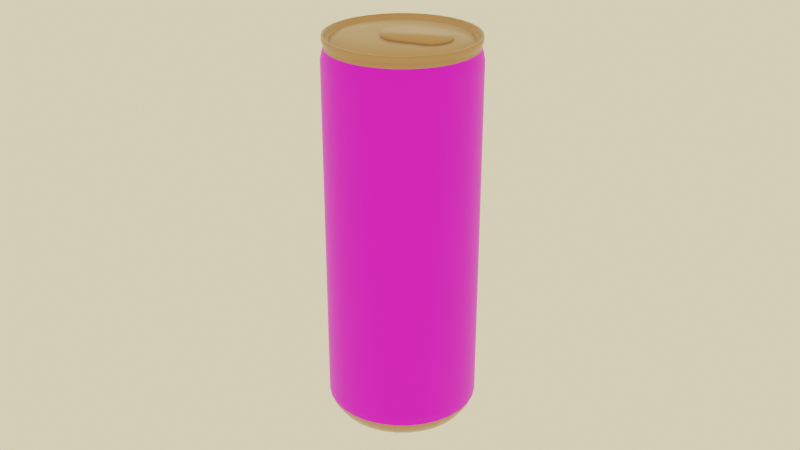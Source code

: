 # Source: costa_re_product.blend  (saved by Blender 3.4.6; exported with 4.5.12 LTS)
import bpy
from mathutils import Matrix  # noqa: F401  (used for matrix-valued properties, if any)

bpy.ops.wm.read_factory_settings(use_empty=True)
scene = bpy.context.scene
scene.name = 'Scene'

# ---- collections
col_collection = bpy.data.collections.new('Collection'); scene.collection.children.link(col_collection)

# ---- images (referenced by path relative to the original .blend; pixels are not part of the script)
import os
ASSET_DIR = os.environ.get("B2B_ASSET_DIR", "")  # directory of the original .blend (textures are referenced by path, not embedded)
HERE = os.path.dirname(os.path.abspath(__file__))  # packed textures are extracted next to this script under _unpacked/

def load_image(name, relpath, width, height, colorspace="sRGB"):
    """Load a texture the original file referenced (path relative to the .blend, or extracted next to this script)."""
    p = next((c for c in (os.path.join(HERE, relpath), os.path.join(ASSET_DIR, relpath)) if relpath and os.path.exists(c)), "")
    if p:
        img = bpy.data.images.load(p, check_existing=True)
        img.name = name
    else:  # same state as the original file: an image datablock whose file is absent (Cycles renders it pink)
        img = bpy.data.images.new(name, width, height)
        img.source = "FILE"
        img.filepath = "//" + (relpath or name)
    img.colorspace_settings.name = colorspace
    return img
img_costa_with_you_logo_on_red_684x400__1__1_1_jpg = load_image('costa-with-you-logo_on_red-684x400__1_-1-1.jpg', 'costa-with-you-logo_on_red-684x400__1_-1-1.jpg', 1024, 1024, 'sRGB')
img_waterdropletsmixedbubbled001_nrm16_1k_tif = load_image('WaterDropletsMixedBubbled001_NRM16_1K.tif', 'WaterDropletsMixedBubbled001_NRM16_1K.tif', 1024, 1024, 'sRGB')

# ---- materials (node trees are filled in below, after node groups)
mat_material_001 = bpy.data.materials.new('Material.001')
mat_material_001.diffuse_color = (0.3564, 0.227, 0.02624, 1.0)
mat_material_001.metallic = 1.0
mat_material_002 = bpy.data.materials.new('Material.002')
mat_material_002.diffuse_color = (0.3564, 0.08228, 0.1022, 1.0)
mat_material_002.metallic = 0.7668

# ---- material node trees
mat_material_001.use_nodes = True; mat_material_001.node_tree.nodes.clear()
_N = mat_material_001.node_tree.nodes; _L = mat_material_001.node_tree.links
n0 = _N.new('ShaderNodeBsdfPrincipled'); n0.name = 'Principled BSDF'; n0.location = (10, 300)
n0.distribution = 'GGX'
n0.subsurface_method = 'RANDOM_WALK_SKIN'
n0.inputs[0].default_value = (0.4819, 0.2575, 0.1267, 1.0)
n0.inputs[1].default_value = 1.0
n0.inputs[3].default_value = 1.45
n0.inputs[13].default_value = 1.0
n0.inputs[19].default_value = 0.25
n0.inputs[24].default_value = 0.2
n0.inputs[27].default_value = (0.0, 0.0, 0.0, 1.0)
n0.inputs[28].default_value = 1.0
n1 = _N.new('ShaderNodeOutputMaterial'); n1.name = 'Material Output'; n1.location = (300, 300)
_L.new(n0.outputs[0], n1.inputs[0])
n1.is_active_output = True
mat_material_002.use_nodes = True; mat_material_002.node_tree.nodes.clear()
_N = mat_material_002.node_tree.nodes; _L = mat_material_002.node_tree.links
n0 = _N.new('ShaderNodeOutputMaterial'); n0.name = 'Material Output'; n0.location = (300, 300)
n1 = _N.new('ShaderNodeTexImage'); n1.name = 'Image Texture'; n1.location = (-380, 334)
n1.image = img_costa_with_you_logo_on_red_684x400__1__1_1_jpg
n2 = _N.new('ShaderNodeBsdfPrincipled'); n2.name = 'Principled BSDF'; n2.location = (10, 300)
n2.distribution = 'GGX'
n2.subsurface_method = 'RANDOM_WALK_SKIN'
n2.inputs[1].default_value = 0.5752
n2.inputs[3].default_value = 1.45
n2.inputs[19].default_value = 0.25
n2.inputs[20].default_value = 0.579
n2.inputs[27].default_value = (0.0, 0.0, 0.0, 1.0)
n2.inputs[28].default_value = 1.0
n3 = _N.new('ShaderNodeUVMap'); n3.name = 'UV Map'; n3.location = (-1164, -22)
n3.uv_map = 'UVMap'
n4 = _N.new('ShaderNodeMapping'); n4.name = 'Mapping'; n4.location = (-941, -31)
n5 = _N.new('ShaderNodeTexImage'); n5.name = 'Image Texture.001'; n5.location = (-791, -133)
n5.image = img_waterdropletsmixedbubbled001_nrm16_1k_tif
n5.interpolation = 'Closest'
n6 = _N.new('ShaderNodeMix'); n6.name = 'Mix'; n6.location = (-260, 180)
n6.data_type = 'RGBA'
n6.inputs[0].default_value = 0.5752
n6.inputs[7].default_value = (1.0, 1.0, 1.0, 1.0)
n7 = _N.new('ShaderNodeMix'); n7.name = 'Mix.001'; n7.location = (-160, 180)
n7.data_type = 'RGBA'
n7.inputs[0].default_value = 0.5098
n7.inputs[6].default_value = (1.0, 1.0, 1.0, 1.0)
_L.new(n2.outputs[0], n0.inputs[0])
_L.new(n1.outputs[0], n2.inputs[0])
_L.new(n3.outputs[0], n4.inputs[0])
_L.new(n4.outputs[0], n5.inputs[0])
_L.new(n1.outputs[0], n6.inputs[6])
_L.new(n6.outputs[2], n7.inputs[7])
_L.new(n7.outputs[2], n2.inputs[14])
n0.is_active_output = True

# ---- world
world_world = bpy.data.worlds.new('World'); scene.world = world_world
world_world.use_nodes = True; world_world.node_tree.nodes.clear()
_N = world_world.node_tree.nodes; _L = world_world.node_tree.links
n0 = _N.new('ShaderNodeOutputWorld'); n0.name = 'World Output'; n0.location = (300, 300)
n1 = _N.new('ShaderNodeBackground'); n1.name = 'Background'; n1.location = (10, 300)
n1.inputs[0].default_value = (0.1171, 0.0992, 0.05851, 1.0)
n1.inputs[1].default_value = 10.0
_L.new(n1.outputs[0], n0.inputs[0])
n0.is_active_output = True
world_world.color = (0.05088, 0.05088, 0.05088)
world_world.use_sun_shadow = False
world_world.sun_shadow_jitter_overblur = 0.0

# ---- cameras
cam_camera = bpy.data.cameras.new('Camera')
cam_camera.clip_end = 100.0
cam_camera.ortho_scale = 7.314

# ---- meshes
me_cylinder_002 = bpy.data.meshes.new('Cylinder.002')
me_cylinder_002.from_pydata([(-1.987e-08, 1.0, -2.04), (2.645e-08, 1.0, 2.385), (0.1951, 0.9808, -2.04), (0.1951, 0.9808, 2.385), (0.3827, 0.9239, -2.04), (0.3827, 0.9239, 2.385), (0.5556, 0.8315, -2.04), (0.5556, 0.8315, 2.385), (0.7071, 0.7071, -2.04), (0.7071, 0.7071, 2.385), (0.8315, 0.5556, -2.04), (0.8315, 0.5556, 2.385), (0.9239, 0.3827, -2.04), (0.9239, 0.3827, 2.385), (0.9808, 0.1951, -2.04), (0.9808, 0.1951, 2.385), (1.0, 0.0, -2.04), (1.0, 0.0, 2.385), (0.9808, -0.1951, -2.04), (0.9808, -0.1951, 2.385), (0.9239, -0.3827, -2.04), (0.9239, -0.3827, 2.385), (0.8315, -0.5556, -2.04), (0.8315, -0.5556, 2.385), (0.7071, -0.7071, -2.04), (0.7071, -0.7071, 2.385), (0.5556, -0.8315, -2.04), (0.5556, -0.8315, 2.385), (0.3827, -0.9239, -2.04), (0.3827, -0.9239, 2.385), (0.1951, -0.9808, -2.04), (0.1951, -0.9808, 2.385), (-1.987e-08, -1.0, -2.04), (2.645e-08, -1.0, 2.385), (-0.1951, -0.9808, -2.04), (-0.1951, -0.9808, 2.385), (-0.3827, -0.9239, -2.04), (-0.3827, -0.9239, 2.385), (-0.5556, -0.8315, -2.04), (-0.5556, -0.8315, 2.385), (-0.7071, -0.7071, -2.04), (-0.7071, -0.7071, 2.385), (-0.8315, -0.5556, -2.04), (-0.8315, -0.5556, 2.385), (-0.9239, -0.3827, -2.04), (-0.9239, -0.3827, 2.385), (-0.9808, -0.1951, -2.04), (-0.9808, -0.1951, 2.385), (-1.0, 0.0, -2.04), (-1.0, 0.0, 2.385), (-0.9808, 0.1951, -2.04), (-0.9808, 0.1951, 2.385), (-0.9239, 0.3827, -2.04), (-0.9239, 0.3827, 2.385), (-0.8315, 0.5556, -2.04), (-0.8315, 0.5556, 2.385), (-0.7071, 0.7071, -2.04), (-0.7071, 0.7071, 2.385), (-0.5556, 0.8315, -2.04), (-0.5556, 0.8315, 2.385), (-0.3827, 0.9239, -2.04), (-0.3827, 0.9239, 2.385), (-0.1951, 0.9808, -2.04), (-0.1951, 0.9808, 2.385), (2.882e-08, 1.0, 2.509), (0.1951, 0.9808, 2.509), (0.3827, 0.9239, 2.509), (0.5556, 0.8315, 2.509), (0.7071, 0.7071, 2.509), (0.8315, 0.5556, 2.509), (0.9239, 0.3827, 2.509), (0.9808, 0.1951, 2.509), (1.0, 0.0, 2.509), (0.9808, -0.1951, 2.509), (0.9239, -0.3827, 2.509), (0.8315, -0.5556, 2.509), (0.7071, -0.7071, 2.509), (0.5556, -0.8315, 2.509), (0.3827, -0.9239, 2.509), (0.1951, -0.9808, 2.509), (2.882e-08, -1.0, 2.509), (-0.1951, -0.9808, 2.509), (-0.3827, -0.9239, 2.509), (-0.5556, -0.8315, 2.509), (-0.7071, -0.7071, 2.509), (-0.8315, -0.5556, 2.509), (-0.9239, -0.3827, 2.509), (-0.9808, -0.1951, 2.509), (-1.0, 0.0, 2.509), (-0.9808, 0.1951, 2.509), (-0.9239, 0.3827, 2.509), (-0.8315, 0.5556, 2.509), (-0.7071, 0.7071, 2.509), (-0.5556, 0.8315, 2.509), (-0.3827, 0.9239, 2.509), (-0.1951, 0.9808, 2.509), (3.58e-08, 0.9816, 2.594), (0.1915, 0.9628, 2.594), (0.3757, 0.9069, 2.594), (0.5454, 0.8162, 2.594), (0.6941, 0.6941, 2.594), (0.8162, 0.5454, 2.594), (0.9069, 0.3757, 2.594), (0.9628, 0.1915, 2.594), (0.9816, -3.423e-11, 2.594), (0.9628, -0.1915, 2.594), (0.9069, -0.3757, 2.594), (0.8162, -0.5454, 2.594), (0.6941, -0.6941, 2.594), (0.5454, -0.8162, 2.594), (0.3757, -0.9069, 2.594), (0.1915, -0.9628, 2.594), (3.58e-08, -0.9816, 2.594), (-0.1915, -0.9628, 2.594), (-0.3757, -0.9069, 2.594), (-0.5454, -0.8162, 2.594), (-0.6941, -0.6941, 2.594), (-0.8162, -0.5454, 2.594), (-0.9069, -0.3757, 2.594), (-0.9628, -0.1915, 2.594), (-0.9816, -3.423e-11, 2.594), (-0.9628, 0.1915, 2.594), (-0.9069, 0.3757, 2.594), (-0.8162, 0.5454, 2.594), (-0.6941, 0.6941, 2.594), (-0.5454, 0.8162, 2.594), (-0.3757, 0.9069, 2.594), (-0.1915, 0.9628, 2.594), (3.414e-08, 0.9634, 2.647), (0.1879, 0.9449, 2.647), (0.3687, 0.8901, 2.647), (0.5352, 0.801, 2.647), (0.6812, 0.6812, 2.647), (0.801, 0.5352, 2.647), (0.8901, 0.3687, 2.647), (0.9449, 0.1879, 2.647), (0.9634, -3.36e-11, 2.647), (0.9449, -0.1879, 2.647), (0.8901, -0.3687, 2.647), (0.801, -0.5352, 2.647), (0.6812, -0.6812, 2.647), (0.5352, -0.801, 2.647), (0.3687, -0.8901, 2.647), (0.1879, -0.9449, 2.647), (3.414e-08, -0.9634, 2.647), (-0.1879, -0.9449, 2.647), (-0.3687, -0.8901, 2.647), (-0.5352, -0.801, 2.647), (-0.6812, -0.6812, 2.647), (-0.801, -0.5352, 2.647), (-0.8901, -0.3687, 2.647), (-0.9449, -0.1879, 2.647), (-0.9634, -3.36e-11, 2.647), (-0.9449, 0.1879, 2.647), (-0.8901, 0.3687, 2.647), (-0.801, 0.5352, 2.647), (-0.6812, 0.6812, 2.647), (-0.5352, 0.801, 2.647), (-0.3687, 0.8901, 2.647), (-0.1879, 0.9449, 2.647), (3.39e-08, 0.9574, 2.663), (0.1868, 0.939, 2.663), (0.3664, 0.8845, 2.663), (0.5319, 0.796, 2.663), (0.677, 0.677, 2.663), (0.796, 0.5319, 2.663), (0.8845, 0.3664, 2.663), (0.939, 0.1868, 2.663), (0.9574, 7.136e-11, 2.663), (0.939, -0.1868, 2.663), (0.8845, -0.3664, 2.663), (0.796, -0.5319, 2.663), (0.677, -0.677, 2.663), (0.5319, -0.796, 2.663), (0.3664, -0.8845, 2.663), (0.1868, -0.939, 2.663), (3.39e-08, -0.9574, 2.663), (-0.1868, -0.939, 2.663), (-0.3664, -0.8845, 2.663), (-0.5319, -0.796, 2.663), (-0.677, -0.677, 2.663), (-0.796, -0.5319, 2.663), (-0.8845, -0.3664, 2.663), (-0.939, -0.1868, 2.663), (-0.9574, 7.136e-11, 2.663), (-0.939, 0.1868, 2.663), (-0.8845, 0.3664, 2.663), (-0.796, 0.5319, 2.663), (-0.677, 0.677, 2.663), (-0.5319, 0.796, 2.663), (-0.3664, 0.8845, 2.663), (-0.1868, 0.939, 2.663), (3.199e-08, 0.9574, 2.679), (0.1868, 0.939, 2.679), (0.3664, 0.8845, 2.679), (0.5319, 0.796, 2.679), (0.677, 0.677, 2.679), (0.796, 0.5319, 2.679), (0.8845, 0.3664, 2.679), (0.939, 0.1868, 2.679), (0.9574, 7.136e-11, 2.679), (0.939, -0.1868, 2.679), (0.8845, -0.3664, 2.679), (0.796, -0.5319, 2.679), (0.677, -0.677, 2.679), (0.5319, -0.796, 2.679), (0.3664, -0.8845, 2.679), (0.1868, -0.939, 2.679), (3.199e-08, -0.9574, 2.679), (-0.1868, -0.939, 2.679), (-0.3664, -0.8845, 2.679), (-0.5319, -0.796, 2.679), (-0.677, -0.677, 2.679), (-0.796, -0.5319, 2.679), (-0.8845, -0.3664, 2.679), (-0.939, -0.1868, 2.679), (-0.9574, 7.136e-11, 2.679), (-0.939, 0.1868, 2.679), (-0.8845, 0.3664, 2.679), (-0.796, 0.5319, 2.679), (-0.677, 0.677, 2.679), (-0.5319, 0.796, 2.679), (-0.3664, 0.8845, 2.679), (-0.1868, 0.939, 2.679), (3.408e-08, 0.9694, 2.701), (0.1891, 0.9508, 2.701), (0.371, 0.8957, 2.701), (0.5386, 0.8061, 2.701), (0.6855, 0.6855, 2.701), (0.8061, 0.5386, 2.701), (0.8957, 0.371, 2.701), (0.9508, 0.1891, 2.701), (0.9694, 9.573e-11, 2.701), (0.9508, -0.1891, 2.701), (0.8957, -0.371, 2.701), (0.8061, -0.5386, 2.701), (0.6855, -0.6855, 2.701), (0.5386, -0.8061, 2.701), (0.371, -0.8957, 2.701), (0.1891, -0.9508, 2.701), (3.408e-08, -0.9694, 2.701), (-0.1891, -0.9508, 2.701), (-0.371, -0.8957, 2.701), (-0.5386, -0.8061, 2.701), (-0.6855, -0.6855, 2.701), (-0.8061, -0.5386, 2.701), (-0.8957, -0.371, 2.701), (-0.9508, -0.1891, 2.701), (-0.9694, 9.573e-11, 2.701), (-0.9508, 0.1891, 2.701), (-0.8957, 0.371, 2.701), (-0.8061, 0.5386, 2.701), (-0.6855, 0.6855, 2.701), (-0.5386, 0.8061, 2.701), (-0.371, 0.8957, 2.701), (-0.1891, 0.9508, 2.701), (3.403e-08, 0.9816, 2.722), (0.1915, 0.9628, 2.722), (0.3757, 0.9069, 2.722), (0.5454, 0.8162, 2.722), (0.6941, 0.6941, 2.722), (0.8162, 0.5454, 2.722), (0.9069, 0.3757, 2.722), (0.9628, 0.1915, 2.722), (0.9816, -1.37e-10, 2.722), (0.9628, -0.1915, 2.722), (0.9069, -0.3757, 2.722), (0.8162, -0.5454, 2.722), (0.6941, -0.6941, 2.722), (0.5454, -0.8162, 2.722), (0.3757, -0.9069, 2.722), (0.1915, -0.9628, 2.722), (3.403e-08, -0.9816, 2.722), (-0.1915, -0.9628, 2.722), (-0.3757, -0.9069, 2.722), (-0.5454, -0.8162, 2.722), (-0.6941, -0.6941, 2.722), (-0.8162, -0.5454, 2.722), (-0.9069, -0.3757, 2.722), (-0.9628, -0.1915, 2.722), (-0.9816, -1.37e-10, 2.722), (-0.9628, 0.1915, 2.722), (-0.9069, 0.3757, 2.722), (-0.8162, 0.5454, 2.722), (-0.6941, 0.6941, 2.722), (-0.5454, 0.8162, 2.722), (-0.3757, 0.9069, 2.722), (-0.1915, 0.9628, 2.722), (3.476e-08, 0.9816, 2.796), (0.1915, 0.9628, 2.796), (0.3757, 0.9069, 2.796), (0.5454, 0.8162, 2.796), (0.6941, 0.6941, 2.796), (0.8162, 0.5454, 2.796), (0.9069, 0.3757, 2.796), (0.9628, 0.1915, 2.796), (0.9816, -1.37e-10, 2.796), (0.9628, -0.1915, 2.796), (0.9069, -0.3757, 2.796), (0.8162, -0.5454, 2.796), (0.6941, -0.6941, 2.796), (0.5454, -0.8162, 2.796), (0.3757, -0.9069, 2.796), (0.1915, -0.9628, 2.796), (3.476e-08, -0.9816, 2.796), (-0.1915, -0.9628, 2.796), (-0.3757, -0.9069, 2.796), (-0.5454, -0.8162, 2.796), (-0.6941, -0.6941, 2.796), (-0.8162, -0.5454, 2.796), (-0.9069, -0.3757, 2.796), (-0.9628, -0.1915, 2.796), (-0.9816, -1.37e-10, 2.796), (-0.9628, 0.1915, 2.796), (-0.9069, 0.3757, 2.796), (-0.8162, 0.5454, 2.796), (-0.6941, 0.6941, 2.796), (-0.5454, 0.8162, 2.796), (-0.3757, 0.9069, 2.796), (-0.1915, 0.9628, 2.796), (3.403e-08, 0.9574, 2.796), (0.1868, 0.939, 2.796), (0.3664, 0.8845, 2.796), (0.5319, 0.796, 2.796), (0.677, 0.677, 2.796), (0.796, 0.5319, 2.796), (0.8845, 0.3664, 2.796), (0.939, 0.1868, 2.796), (0.9574, -3.636e-10, 2.796), (0.939, -0.1868, 2.796), (0.8845, -0.3664, 2.796), (0.796, -0.5319, 2.796), (0.677, -0.677, 2.796), (0.5319, -0.796, 2.796), (0.3664, -0.8845, 2.796), (0.1868, -0.939, 2.796), (3.403e-08, -0.9574, 2.796), (-0.1868, -0.939, 2.796), (-0.3664, -0.8845, 2.796), (-0.5319, -0.796, 2.796), (-0.677, -0.677, 2.796), (-0.796, -0.5319, 2.796), (-0.8845, -0.3664, 2.796), (-0.939, -0.1868, 2.796), (-0.9574, -3.636e-10, 2.796), (-0.939, 0.1868, 2.796), (-0.8845, 0.3664, 2.796), (-0.796, 0.5319, 2.796), (-0.677, 0.677, 2.796), (-0.5319, 0.796, 2.796), (-0.3664, 0.8845, 2.796), (-0.1868, 0.939, 2.796), (3.171e-08, 0.9475, 2.754), (0.1848, 0.9293, 2.754), (0.3626, 0.8754, 2.754), (0.5264, 0.7878, 2.754), (0.67, 0.67, 2.754), (0.7878, 0.5264, 2.754), (0.8754, 0.3626, 2.754), (0.9293, 0.1848, 2.754), (0.9475, -1.485e-10, 2.754), (0.9293, -0.1848, 2.754), (0.8754, -0.3626, 2.754), (0.7878, -0.5264, 2.754), (0.67, -0.67, 2.754), (0.5264, -0.7878, 2.754), (0.3626, -0.8754, 2.754), (0.1848, -0.9293, 2.754), (3.171e-08, -0.9475, 2.754), (-0.1848, -0.9293, 2.754), (-0.3626, -0.8754, 2.754), (-0.5264, -0.7878, 2.754), (-0.67, -0.67, 2.754), (-0.7878, -0.5264, 2.754), (-0.8754, -0.3626, 2.754), (-0.9293, -0.1848, 2.754), (-0.9475, -1.485e-10, 2.754), (-0.9293, 0.1848, 2.754), (-0.8754, 0.3626, 2.754), (-0.7878, 0.5264, 2.754), (-0.67, 0.67, 2.754), (-0.5264, 0.7878, 2.754), (-0.3626, 0.8754, 2.754), (-0.1848, 0.9293, 2.754), (2.774e-08, 0.9179, 2.717), (0.1791, 0.9003, 2.717), (0.3513, 0.848, 2.717), (0.51, 0.7632, 2.717), (0.6491, 0.6491, 2.717), (0.7632, 0.51, 2.717), (0.848, 0.3513, 2.717), (0.9003, 0.1791, 2.717), (0.9179, 6.126e-10, 2.717), (0.9003, -0.1791, 2.717), (0.848, -0.3513, 2.717), (0.7632, -0.51, 2.717), (0.6491, -0.6491, 2.717), (0.51, -0.7632, 2.717), (0.3513, -0.848, 2.717), (0.1791, -0.9003, 2.717), (2.774e-08, -0.9179, 2.717), (-0.1791, -0.9003, 2.717), (-0.3513, -0.848, 2.717), (-0.51, -0.7632, 2.717), (-0.6491, -0.6491, 2.717), (-0.7632, -0.51, 2.717), (-0.848, -0.3513, 2.717), (-0.9003, -0.1791, 2.717), (-0.9179, 6.126e-10, 2.717), (-0.9003, 0.1791, 2.717), (-0.848, 0.3513, 2.717), (-0.7632, 0.51, 2.717), (-0.6491, 0.6491, 2.717), (-0.51, 0.7632, 2.717), (-0.3513, 0.848, 2.717), (-0.1791, 0.9003, 2.717), (2.723e-08, 0.8898, 2.717), (0.1736, 0.8727, 2.717), (0.3405, 0.8221, 2.717), (0.4944, 0.7399, 2.717), (0.6292, 0.6292, 2.717), (0.7399, 0.4944, 2.717), (0.8221, 0.3405, 2.717), (0.8727, 0.1736, 2.717), (0.8898, 8.501e-10, 2.717), (0.8727, -0.1736, 2.717), (0.8221, -0.3405, 2.717), (0.7399, -0.4944, 2.717), (0.6292, -0.6292, 2.717), (0.4944, -0.7399, 2.717), (0.3405, -0.8221, 2.717), (0.1736, -0.8727, 2.717), (2.723e-08, -0.8898, 2.717), (-0.1736, -0.8727, 2.717), (-0.3405, -0.8221, 2.717), (-0.4944, -0.7399, 2.717), (-0.6292, -0.6292, 2.717), (-0.7399, -0.4944, 2.717), (-0.8221, -0.3405, 2.717), (-0.8727, -0.1736, 2.717), (-0.8898, 8.501e-10, 2.717), (-0.8727, 0.1736, 2.717), (-0.8221, 0.3405, 2.717), (-0.7399, 0.4944, 2.717), (-0.6292, 0.6292, 2.717), (-0.4944, 0.7399, 2.717), (-0.3405, 0.8221, 2.717), (-0.1736, 0.8727, 2.717), (2.88e-08, 0.8618, 2.743), (0.1681, 0.8452, 2.743), (0.3298, 0.7962, 2.743), (0.4788, 0.7166, 2.743), (0.6094, 0.6094, 2.743), (0.7166, 0.4788, 2.743), (0.7962, 0.3298, 2.743), (0.8452, 0.1681, 2.743), (0.8618, 1.352e-09, 2.743), (0.8452, -0.1681, 2.743), (0.7962, -0.3298, 2.743), (0.7166, -0.4788, 2.743), (0.6094, -0.6094, 2.743), (0.4788, -0.7166, 2.743), (0.3298, -0.7962, 2.743), (0.1681, -0.8452, 2.743), (2.88e-08, -0.8618, 2.743), (-0.1681, -0.8452, 2.743), (-0.3298, -0.7962, 2.743), (-0.4788, -0.7166, 2.743), (-0.6094, -0.6094, 2.743), (-0.7166, -0.4788, 2.743), (-0.7962, -0.3298, 2.743), (-0.8452, -0.1681, 2.743), (-0.8618, 1.352e-09, 2.743), (-0.8452, 0.1681, 2.743), (-0.7962, 0.3298, 2.743), (-0.7166, 0.4788, 2.743), (-0.6094, 0.6094, 2.743), (-0.4788, 0.7166, 2.743), (-0.3298, 0.7962, 2.743), (-0.1681, 0.8452, 2.743), (0.1621, 0.5773, 2.775), (0.2851, 0.5978, 2.775), (0.3972, 0.5954, 2.775), (0.494, 0.5701, 2.775), (0.5718, 0.5228, 2.775), (0.6277, 0.4555, 2.775), (0.6594, 0.3707, 2.775), (0.6658, 0.2716, 2.775), (0.6466, 0.1621, 2.775), (0.6026, 0.04631, 2.775), (0.5354, -0.07121, 2.775), (0.4476, -0.186, 2.775), (0.3426, -0.2936, 2.775), (0.2245, -0.39, 2.775), (0.09773, -0.4714, 2.775), (-0.03279, -0.5346, 2.775), (-0.1621, -0.5773, 2.775), (-0.2851, -0.5978, 2.775), (-0.3972, -0.5954, 2.775), (-0.494, -0.5701, 2.775), (-0.5718, -0.5228, 2.775), (-0.6277, -0.4555, 2.775), (-0.6594, -0.3707, 2.775), (-0.6658, -0.2716, 2.775), (-0.6466, -0.1621, 2.775), (-0.6026, -0.04631, 2.775), (-0.5354, 0.07121, 2.775), (-0.4476, 0.186, 2.775), (-0.3426, 0.2936, 2.775), (-0.2245, 0.39, 2.775), (-0.09773, 0.4714, 2.775), (0.03279, 0.5346, 2.775), (-2.224e-08, 1.0, -2.165), (0.1951, 0.9808, -2.165), (0.3827, 0.9239, -2.165), (0.5556, 0.8315, -2.165), (0.7071, 0.7071, -2.165), (0.8315, 0.5556, -2.165), (0.9239, 0.3827, -2.165), (0.9808, 0.1951, -2.165), (1.0, 0.0, -2.165), (0.9808, -0.1951, -2.165), (0.9239, -0.3827, -2.165), (0.8315, -0.5556, -2.165), (0.7071, -0.7071, -2.165), (0.5556, -0.8315, -2.165), (0.3827, -0.9239, -2.165), (0.1951, -0.9808, -2.165), (-2.224e-08, -1.0, -2.165), (-0.1951, -0.9808, -2.165), (-0.3827, -0.9239, -2.165), (-0.5556, -0.8315, -2.165), (-0.7071, -0.7071, -2.165), (-0.8315, -0.5556, -2.165), (-0.9239, -0.3827, -2.165), (-0.9808, -0.1951, -2.165), (-1.0, 0.0, -2.165), (-0.9808, 0.1951, -2.165), (-0.9239, 0.3827, -2.165), (-0.8315, 0.5556, -2.165), (-0.7071, 0.7071, -2.165), (-0.5556, 0.8315, -2.165), (-0.3827, 0.9239, -2.165), (-0.1951, 0.9808, -2.165), (-3.103e-08, 0.9705, -2.235), (0.1893, 0.9518, -2.235), (0.3714, 0.8966, -2.235), (0.5392, 0.8069, -2.235), (0.6862, 0.6862, -2.235), (0.8069, 0.5392, -2.235), (0.8966, 0.3714, -2.235), (0.9518, 0.1893, -2.235), (0.9705, -5.501e-11, -2.235), (0.9518, -0.1893, -2.235), (0.8966, -0.3714, -2.235), (0.8069, -0.5392, -2.235), (0.6862, -0.6862, -2.235), (0.5392, -0.8069, -2.235), (0.3714, -0.8966, -2.235), (0.1893, -0.9518, -2.235), (-3.103e-08, -0.9705, -2.235), (-0.1893, -0.9518, -2.235), (-0.3714, -0.8966, -2.235), (-0.5392, -0.8069, -2.235), (-0.6862, -0.6862, -2.235), (-0.8069, -0.5392, -2.235), (-0.8966, -0.3714, -2.235), (-0.9518, -0.1893, -2.235), (-0.9705, -5.501e-11, -2.235), (-0.9518, 0.1893, -2.235), (-0.8966, 0.3714, -2.235), (-0.8069, 0.5392, -2.235), (-0.6862, 0.6862, -2.235), (-0.5392, 0.8069, -2.235), (-0.3714, 0.8966, -2.235), (-0.1893, 0.9518, -2.235), (-3.271e-08, 0.9298, -2.297), (0.1814, 0.9119, -2.297), (0.3558, 0.859, -2.297), (0.5166, 0.7731, -2.297), (0.6575, 0.6575, -2.297), (0.7731, 0.5166, -2.297), (0.859, 0.3558, -2.297), (0.9119, 0.1814, -2.297), (0.9298, 1.469e-09, -2.297), (0.9119, -0.1814, -2.297), (0.859, -0.3558, -2.297), (0.7731, -0.5166, -2.297), (0.6575, -0.6575, -2.297), (0.5166, -0.7731, -2.297), (0.3558, -0.859, -2.297), (0.1814, -0.9119, -2.297), (-3.271e-08, -0.9298, -2.297), (-0.1814, -0.9119, -2.297), (-0.3558, -0.859, -2.297), (-0.5166, -0.7731, -2.297), (-0.6575, -0.6575, -2.297), (-0.7731, -0.5166, -2.297), (-0.859, -0.3558, -2.297), (-0.9119, -0.1814, -2.297), (-0.9298, 1.469e-09, -2.297), (-0.9119, 0.1814, -2.297), (-0.859, 0.3558, -2.297), (-0.7731, 0.5166, -2.297), (-0.6575, 0.6575, -2.297), (-0.5166, 0.7731, -2.297), (-0.3558, 0.859, -2.297), (-0.1814, 0.9119, -2.297), (-3.075e-08, 0.8835, -2.36), (0.1724, 0.8665, -2.36), (0.3381, 0.8162, -2.36), (0.4908, 0.7346, -2.36), (0.6247, 0.6247, -2.36), (0.7346, 0.4908, -2.36), (0.8162, 0.3381, -2.36), (0.8665, 0.1724, -2.36), (0.8835, 2.417e-09, -2.36), (0.8665, -0.1724, -2.36), (0.8162, -0.3381, -2.36), (0.7346, -0.4908, -2.36), (0.6247, -0.6247, -2.36), (0.4908, -0.7346, -2.36), (0.3381, -0.8162, -2.36), (0.1724, -0.8665, -2.36), (-3.075e-08, -0.8835, -2.36), (-0.1724, -0.8665, -2.36), (-0.3381, -0.8162, -2.36), (-0.4908, -0.7346, -2.36), (-0.6247, -0.6247, -2.36), (-0.7346, -0.4908, -2.36), (-0.8162, -0.3381, -2.36), (-0.8665, -0.1724, -2.36), (-0.8835, 2.417e-09, -2.36), (-0.8665, 0.1724, -2.36), (-0.8162, 0.3381, -2.36), (-0.7346, 0.4908, -2.36), (-0.6247, 0.6247, -2.36), (-0.4908, 0.7346, -2.36), (-0.3381, 0.8162, -2.36), (-0.1724, 0.8665, -2.36)], [], [(0, 1, 3, 2), (2, 3, 5, 4), (4, 5, 7, 6), (6, 7, 9, 8), (8, 9, 11, 10), (10, 11, 13, 12), (12, 13, 15, 14), (14, 15, 17, 16), (16, 17, 19, 18), (18, 19, 21, 20), (20, 21, 23, 22), (22, 23, 25, 24), (24, 25, 27, 26), (26, 27, 29, 28), (28, 29, 31, 30), (30, 31, 33, 32), (32, 33, 35, 34), (34, 35, 37, 36), (36, 37, 39, 38), (38, 39, 41, 40), (40, 41, 43, 42), (42, 43, 45, 44), (44, 45, 47, 46), (46, 47, 49, 48), (48, 49, 51, 50), (50, 51, 53, 52), (52, 53, 55, 54), (54, 55, 57, 56), (56, 57, 59, 58), (58, 59, 61, 60), (11, 9, 68, 69), (60, 61, 63, 62), (62, 63, 1, 0), (46, 48, 536, 535), (90, 89, 121, 122), (29, 27, 77, 78), (47, 45, 86, 87), (3, 1, 64, 65), (1, 63, 95, 64), (21, 19, 73, 74), (39, 37, 82, 83), (57, 55, 91, 92), (13, 11, 69, 70), (31, 29, 78, 79), (49, 47, 87, 88), (5, 3, 65, 66), (23, 21, 74, 75), (41, 39, 83, 84), (59, 57, 92, 93), (15, 13, 70, 71), (33, 31, 79, 80), (51, 49, 88, 89), (7, 5, 66, 67), (25, 23, 75, 76), (43, 41, 84, 85), (61, 59, 93, 94), (17, 15, 71, 72), (35, 33, 80, 81), (53, 51, 89, 90), (9, 7, 67, 68), (27, 25, 76, 77), (45, 43, 85, 86), (63, 61, 94, 95), (19, 17, 72, 73), (37, 35, 81, 82), (55, 53, 90, 91), (98, 97, 129, 130), (77, 76, 108, 109), (91, 90, 122, 123), (78, 77, 109, 110), (65, 64, 96, 97), (92, 91, 123, 124), (79, 78, 110, 111), (66, 65, 97, 98), (93, 92, 124, 125), (80, 79, 111, 112), (67, 66, 98, 99), (94, 93, 125, 126), (81, 80, 112, 113), (68, 67, 99, 100), (95, 94, 126, 127), (82, 81, 113, 114), (69, 68, 100, 101), (64, 95, 127, 96), (83, 82, 114, 115), (70, 69, 101, 102), (84, 83, 115, 116), (71, 70, 102, 103), (85, 84, 116, 117), (72, 71, 103, 104), (86, 85, 117, 118), (73, 72, 104, 105), (87, 86, 118, 119), (74, 73, 105, 106), (88, 87, 119, 120), (75, 74, 106, 107), (89, 88, 120, 121), (76, 75, 107, 108), (133, 132, 164, 165), (125, 124, 156, 157), (112, 111, 143, 144), (99, 98, 130, 131), (126, 125, 157, 158), (113, 112, 144, 145), (100, 99, 131, 132), (127, 126, 158, 159), (114, 113, 145, 146), (101, 100, 132, 133), (96, 127, 159, 128), (115, 114, 146, 147), (102, 101, 133, 134), (116, 115, 147, 148), (103, 102, 134, 135), (117, 116, 148, 149), (104, 103, 135, 136), (118, 117, 149, 150), (105, 104, 136, 137), (119, 118, 150, 151), (106, 105, 137, 138), (120, 119, 151, 152), (107, 106, 138, 139), (121, 120, 152, 153), (108, 107, 139, 140), (122, 121, 153, 154), (109, 108, 140, 141), (123, 122, 154, 155), (110, 109, 141, 142), (97, 96, 128, 129), (124, 123, 155, 156), (111, 110, 142, 143), (168, 167, 199, 200), (128, 159, 191, 160), (147, 146, 178, 179), (134, 133, 165, 166), (148, 147, 179, 180), (135, 134, 166, 167), (149, 148, 180, 181), (136, 135, 167, 168), (150, 149, 181, 182), (137, 136, 168, 169), (151, 150, 182, 183), (138, 137, 169, 170), (152, 151, 183, 184), (139, 138, 170, 171), (153, 152, 184, 185), (140, 139, 171, 172), (154, 153, 185, 186), (141, 140, 172, 173), (155, 154, 186, 187), (142, 141, 173, 174), (129, 128, 160, 161), (156, 155, 187, 188), (143, 142, 174, 175), (130, 129, 161, 162), (157, 156, 188, 189), (144, 143, 175, 176), (131, 130, 162, 163), (158, 157, 189, 190), (145, 144, 176, 177), (132, 131, 163, 164), (159, 158, 190, 191), (146, 145, 177, 178), (203, 202, 234, 235), (182, 181, 213, 214), (169, 168, 200, 201), (183, 182, 214, 215), (170, 169, 201, 202), (184, 183, 215, 216), (171, 170, 202, 203), (185, 184, 216, 217), (172, 171, 203, 204), (186, 185, 217, 218), (173, 172, 204, 205), (187, 186, 218, 219), (174, 173, 205, 206), (161, 160, 192, 193), (188, 187, 219, 220), (175, 174, 206, 207), (162, 161, 193, 194), (189, 188, 220, 221), (176, 175, 207, 208), (163, 162, 194, 195), (190, 189, 221, 222), (177, 176, 208, 209), (164, 163, 195, 196), (191, 190, 222, 223), (178, 177, 209, 210), (165, 164, 196, 197), (160, 191, 223, 192), (179, 178, 210, 211), (166, 165, 197, 198), (180, 179, 211, 212), (167, 166, 198, 199), (181, 180, 212, 213), (238, 237, 269, 270), (217, 216, 248, 249), (204, 203, 235, 236), (218, 217, 249, 250), (205, 204, 236, 237), (219, 218, 250, 251), (206, 205, 237, 238), (193, 192, 224, 225), (220, 219, 251, 252), (207, 206, 238, 239), (194, 193, 225, 226), (221, 220, 252, 253), (208, 207, 239, 240), (195, 194, 226, 227), (222, 221, 253, 254), (209, 208, 240, 241), (196, 195, 227, 228), (223, 222, 254, 255), (210, 209, 241, 242), (197, 196, 228, 229), (192, 223, 255, 224), (211, 210, 242, 243), (198, 197, 229, 230), (212, 211, 243, 244), (199, 198, 230, 231), (213, 212, 244, 245), (200, 199, 231, 232), (214, 213, 245, 246), (201, 200, 232, 233), (215, 214, 246, 247), (202, 201, 233, 234), (216, 215, 247, 248), (273, 272, 304, 305), (225, 224, 256, 257), (252, 251, 283, 284), (239, 238, 270, 271), (226, 225, 257, 258), (253, 252, 284, 285), (240, 239, 271, 272), (227, 226, 258, 259), (254, 253, 285, 286), (241, 240, 272, 273), (228, 227, 259, 260), (255, 254, 286, 287), (242, 241, 273, 274), (229, 228, 260, 261), (224, 255, 287, 256), (243, 242, 274, 275), (230, 229, 261, 262), (244, 243, 275, 276), (231, 230, 262, 263), (245, 244, 276, 277), (232, 231, 263, 264), (246, 245, 277, 278), (233, 232, 264, 265), (247, 246, 278, 279), (234, 233, 265, 266), (248, 247, 279, 280), (235, 234, 266, 267), (249, 248, 280, 281), (236, 235, 267, 268), (250, 249, 281, 282), (237, 236, 268, 269), (251, 250, 282, 283), (311, 310, 342, 343), (260, 259, 291, 292), (287, 286, 318, 319), (274, 273, 305, 306), (261, 260, 292, 293), (256, 287, 319, 288), (275, 274, 306, 307), (262, 261, 293, 294), (276, 275, 307, 308), (263, 262, 294, 295), (277, 276, 308, 309), (264, 263, 295, 296), (278, 277, 309, 310), (265, 264, 296, 297), (279, 278, 310, 311), (266, 265, 297, 298), (280, 279, 311, 312), (267, 266, 298, 299), (281, 280, 312, 313), (268, 267, 299, 300), (282, 281, 313, 314), (269, 268, 300, 301), (283, 282, 314, 315), (270, 269, 301, 302), (257, 256, 288, 289), (284, 283, 315, 316), (271, 270, 302, 303), (258, 257, 289, 290), (285, 284, 316, 317), (272, 271, 303, 304), (259, 258, 290, 291), (286, 285, 317, 318), (346, 345, 377, 378), (298, 297, 329, 330), (312, 311, 343, 344), (299, 298, 330, 331), (313, 312, 344, 345), (300, 299, 331, 332), (314, 313, 345, 346), (301, 300, 332, 333), (315, 314, 346, 347), (302, 301, 333, 334), (289, 288, 320, 321), (316, 315, 347, 348), (303, 302, 334, 335), (290, 289, 321, 322), (317, 316, 348, 349), (304, 303, 335, 336), (291, 290, 322, 323), (318, 317, 349, 350), (305, 304, 336, 337), (292, 291, 323, 324), (319, 318, 350, 351), (306, 305, 337, 338), (293, 292, 324, 325), (288, 319, 351, 320), (307, 306, 338, 339), (294, 293, 325, 326), (308, 307, 339, 340), (295, 294, 326, 327), (309, 308, 340, 341), (296, 295, 327, 328), (310, 309, 341, 342), (297, 296, 328, 329), (354, 353, 385, 386), (333, 332, 364, 365), (347, 346, 378, 379), (334, 333, 365, 366), (321, 320, 352, 353), (348, 347, 379, 380), (335, 334, 366, 367), (322, 321, 353, 354), (349, 348, 380, 381), (336, 335, 367, 368), (323, 322, 354, 355), (350, 349, 381, 382), (337, 336, 368, 369), (324, 323, 355, 356), (351, 350, 382, 383), (338, 337, 369, 370), (325, 324, 356, 357), (320, 351, 383, 352), (339, 338, 370, 371), (326, 325, 357, 358), (340, 339, 371, 372), (327, 326, 358, 359), (341, 340, 372, 373), (328, 327, 359, 360), (342, 341, 373, 374), (329, 328, 360, 361), (343, 342, 374, 375), (330, 329, 361, 362), (344, 343, 375, 376), (331, 330, 362, 363), (345, 344, 376, 377), (332, 331, 363, 364), (389, 388, 420, 421), (381, 380, 412, 413), (368, 367, 399, 400), (355, 354, 386, 387), (382, 381, 413, 414), (369, 368, 400, 401), (356, 355, 387, 388), (383, 382, 414, 415), (370, 369, 401, 402), (357, 356, 388, 389), (352, 383, 415, 384), (371, 370, 402, 403), (358, 357, 389, 390), (372, 371, 403, 404), (359, 358, 390, 391), (373, 372, 404, 405), (360, 359, 391, 392), (374, 373, 405, 406), (361, 360, 392, 393), (375, 374, 406, 407), (362, 361, 393, 394), (376, 375, 407, 408), (363, 362, 394, 395), (377, 376, 408, 409), (364, 363, 395, 396), (378, 377, 409, 410), (365, 364, 396, 397), (379, 378, 410, 411), (366, 365, 397, 398), (353, 352, 384, 385), (380, 379, 411, 412), (367, 366, 398, 399), (424, 423, 455, 456), (384, 415, 447, 416), (403, 402, 434, 435), (390, 389, 421, 422), (404, 403, 435, 436), (391, 390, 422, 423), (405, 404, 436, 437), (392, 391, 423, 424), (406, 405, 437, 438), (393, 392, 424, 425), (407, 406, 438, 439), (394, 393, 425, 426), (408, 407, 439, 440), (395, 394, 426, 427), (409, 408, 440, 441), (396, 395, 427, 428), (410, 409, 441, 442), (397, 396, 428, 429), (411, 410, 442, 443), (398, 397, 429, 430), (385, 384, 416, 417), (412, 411, 443, 444), (399, 398, 430, 431), (386, 385, 417, 418), (413, 412, 444, 445), (400, 399, 431, 432), (387, 386, 418, 419), (414, 413, 445, 446), (401, 400, 432, 433), (388, 387, 419, 420), (415, 414, 446, 447), (402, 401, 433, 434), (459, 458, 490, 491), (438, 437, 469, 470), (425, 424, 456, 457), (439, 438, 470, 471), (426, 425, 457, 458), (440, 439, 471, 472), (427, 426, 458, 459), (441, 440, 472, 473), (428, 427, 459, 460), (442, 441, 473, 474), (429, 428, 460, 461), (443, 442, 474, 475), (430, 429, 461, 462), (417, 416, 448, 449), (444, 443, 475, 476), (431, 430, 462, 463), (418, 417, 449, 450), (445, 444, 476, 477), (432, 431, 463, 464), (419, 418, 450, 451), (446, 445, 477, 478), (433, 432, 464, 465), (420, 419, 451, 452), (447, 446, 478, 479), (434, 433, 465, 466), (421, 420, 452, 453), (416, 447, 479, 448), (435, 434, 466, 467), (422, 421, 453, 454), (436, 435, 467, 468), (423, 422, 454, 455), (437, 436, 468, 469), (481, 480, 511, 510, 509, 508, 507, 506, 505, 504, 503, 502, 501, 500, 499, 498, 497, 496, 495, 494, 493, 492, 491, 490, 489, 488, 487, 486, 485, 484, 483, 482), (473, 472, 504, 505), (460, 459, 491, 492), (474, 473, 505, 506), (461, 460, 492, 493), (475, 474, 506, 507), (462, 461, 493, 494), (449, 448, 480, 481), (476, 475, 507, 508), (463, 462, 494, 495), (450, 449, 481, 482), (477, 476, 508, 509), (464, 463, 495, 496), (451, 450, 482, 483), (478, 477, 509, 510), (465, 464, 496, 497), (452, 451, 483, 484), (479, 478, 510, 511), (466, 465, 497, 498), (453, 452, 484, 485), (448, 479, 511, 480), (467, 466, 498, 499), (454, 453, 485, 486), (468, 467, 499, 500), (455, 454, 486, 487), (469, 468, 500, 501), (456, 455, 487, 488), (470, 469, 501, 502), (457, 456, 488, 489), (471, 470, 502, 503), (458, 457, 489, 490), (472, 471, 503, 504), (528, 529, 561, 560), (2, 4, 514, 513), (20, 22, 523, 522), (38, 40, 532, 531), (56, 58, 541, 540), (12, 14, 519, 518), (30, 32, 528, 527), (48, 50, 537, 536), (4, 6, 515, 514), (22, 24, 524, 523), (40, 42, 533, 532), (58, 60, 542, 541), (14, 16, 520, 519), (32, 34, 529, 528), (50, 52, 538, 537), (6, 8, 516, 515), (24, 26, 525, 524), (42, 44, 534, 533), (60, 62, 543, 542), (16, 18, 521, 520), (34, 36, 530, 529), (52, 54, 539, 538), (8, 10, 517, 516), (26, 28, 526, 525), (44, 46, 535, 534), (0, 2, 513, 512), (62, 0, 512, 543), (18, 20, 522, 521), (36, 38, 531, 530), (54, 56, 540, 539), (10, 12, 518, 517), (28, 30, 527, 526), (563, 564, 596, 595), (515, 516, 548, 547), (542, 543, 575, 574), (529, 530, 562, 561), (516, 517, 549, 548), (543, 512, 544, 575), (530, 531, 563, 562), (517, 518, 550, 549), (531, 532, 564, 563), (518, 519, 551, 550), (532, 533, 565, 564), (519, 520, 552, 551), (533, 534, 566, 565), (520, 521, 553, 552), (534, 535, 567, 566), (521, 522, 554, 553), (535, 536, 568, 567), (522, 523, 555, 554), (536, 537, 569, 568), (523, 524, 556, 555), (537, 538, 570, 569), (524, 525, 557, 556), (538, 539, 571, 570), (525, 526, 558, 557), (512, 513, 545, 544), (539, 540, 572, 571), (526, 527, 559, 558), (513, 514, 546, 545), (540, 541, 573, 572), (527, 528, 560, 559), (514, 515, 547, 546), (541, 542, 574, 573), (598, 599, 631, 630), (550, 551, 583, 582), (564, 565, 597, 596), (551, 552, 584, 583), (565, 566, 598, 597), (552, 553, 585, 584), (566, 567, 599, 598), (553, 554, 586, 585), (567, 568, 600, 599), (554, 555, 587, 586), (568, 569, 601, 600), (555, 556, 588, 587), (569, 570, 602, 601), (556, 557, 589, 588), (570, 571, 603, 602), (557, 558, 590, 589), (544, 545, 577, 576), (571, 572, 604, 603), (558, 559, 591, 590), (545, 546, 578, 577), (572, 573, 605, 604), (559, 560, 592, 591), (546, 547, 579, 578), (573, 574, 606, 605), (560, 561, 593, 592), (547, 548, 580, 579), (574, 575, 607, 606), (561, 562, 594, 593), (548, 549, 581, 580), (575, 544, 576, 607), (562, 563, 595, 594), (549, 550, 582, 581), (608, 609, 610, 611, 612, 613, 614, 615, 616, 617, 618, 619, 620, 621, 622, 623, 624, 625, 626, 627, 628, 629, 630, 631, 632, 633, 634, 635, 636, 637, 638, 639), (585, 586, 618, 617), (599, 600, 632, 631), (586, 587, 619, 618), (600, 601, 633, 632), (587, 588, 620, 619), (601, 602, 634, 633), (588, 589, 621, 620), (602, 603, 635, 634), (589, 590, 622, 621), (576, 577, 609, 608), (603, 604, 636, 635), (590, 591, 623, 622), (577, 578, 610, 609), (604, 605, 637, 636), (591, 592, 624, 623), (578, 579, 611, 610), (605, 606, 638, 637), (592, 593, 625, 624), (579, 580, 612, 611), (606, 607, 639, 638), (593, 594, 626, 625), (580, 581, 613, 612), (607, 576, 608, 639), (594, 595, 627, 626), (581, 582, 614, 613), (595, 596, 628, 627), (582, 583, 615, 614), (596, 597, 629, 628), (583, 584, 616, 615), (597, 598, 630, 629), (584, 585, 617, 616)])
me_cylinder_002.polygons.foreach_set('use_smooth', [True] * 610)
me_cylinder_002.polygons.foreach_set('material_index', [1, 1, 1, 1, 1, 1, 1, 1, 1, 1, 1, 1, 1, 1, 1, 1, 1, 1, 1, 1, 1, 1, 1, 1, 1, 1, 1, 1, 1, 1, 1, 1, 1, 1, 1, 1, 1, 1, 1, 1, 1, 1, 1, 1, 1, 1, 1, 1, 1, 1, 1, 1, 1, 1, 1, 1, 1, 1, 1, 1, 1, 1, 1, 1, 1, 1, 1, 1, 1, 1, 1, 1, 1, 1, 1, 1, 1, 1, 1, 1, 1, 1, 1, 1, 1, 1, 1, 1, 1, 1, 1, 1, 1, 1, 1, 1, 1, 1, 0, 1, 1, 1, 1, 1, 1, 1, 1, 1, 1, 1, 1, 1, 1, 1, 1, 1, 1, 1, 1, 1, 1, 1, 1, 1, 1, 1, 1, 1, 1, 1, 0, 0, 0, 0, 0, 0, 0, 0, 0, 0, 0, 0, 0, 0, 0, 0, 0, 0, 0, 0, 0, 0, 0, 0, 0, 0, 0, 0, 0, 0, 0, 0, 0, 0, 0, 0, 0, 0, 0, 0, 0, 0, 0, 0, 0, 0, 0, 0, 0, 0, 0, 0, 0, 0, 0, 0, 0, 0, 0, 0, 0, 0, 0, 0, 0, 0, 0, 0, 0, 0, 0, 0, 0, 0, 0, 0, 0, 0, 0, 0, 0, 0, 0, 0, 0, 0, 0, 0, 0, 0, 0, 0, 0, 0, 0, 0, 0, 0, 0, 0, 0, 0, 0, 0, 0, 0, 0, 0, 0, 0, 0, 0, 0, 0, 0, 0, 0, 0, 0, 0, 0, 0, 0, 0, 0, 0, 0, 0, 0, 0, 0, 0, 0, 0, 0, 0, 0, 0, 0, 0, 0, 0, 0, 0, 0, 0, 0, 0, 0, 0, 0, 0, 0, 0, 0, 0, 0, 0, 0, 0, 0, 0, 0, 0, 0, 0, 0, 0, 0, 0, 0, 0, 0, 0, 0, 0, 0, 0, 0, 0, 0, 0, 0, 0, 0, 0, 0, 0, 0, 0, 0, 0, 0, 0, 0, 0, 0, 0, 0, 0, 0, 0, 0, 0, 0, 0, 0, 0, 0, 0, 0, 0, 0, 0, 0, 0, 0, 0, 0, 0, 0, 0, 0, 0, 0, 0, 0, 0, 0, 0, 0, 0, 0, 0, 0, 0, 0, 0, 0, 0, 0, 0, 0, 0, 0, 0, 0, 0, 0, 0, 0, 0, 0, 0, 0, 0, 0, 0, 0, 0, 0, 0, 0, 0, 0, 0, 0, 0, 0, 0, 0, 0, 0, 0, 0, 0, 0, 0, 0, 0, 0, 0, 0, 0, 0, 0, 0, 0, 0, 0, 0, 0, 0, 0, 0, 0, 0, 0, 0, 0, 0, 0, 0, 0, 0, 0, 0, 0, 0, 0, 0, 0, 0, 0, 0, 0, 0, 0, 0, 0, 0, 0, 0, 0, 0, 0, 0, 0, 0, 0, 0, 0, 0, 0, 0, 0, 0, 0, 0, 0, 0, 0, 0, 0, 0, 0, 0, 0, 0, 0, 0, 0, 0, 1, 1, 1, 1, 1, 1, 1, 1, 1, 1, 1, 1, 1, 1, 1, 1, 1, 1, 1, 1, 1, 1, 1, 1, 1, 1, 1, 1, 1, 1, 1, 0, 0, 0, 0, 0, 0, 0, 0, 0, 0, 0, 0, 0, 0, 0, 0, 0, 0, 0, 0, 0, 0, 0, 0, 0, 0, 0, 0, 0, 0, 0, 0, 0, 0, 0, 0, 0, 0, 0, 0, 0, 0, 0, 0, 0, 0, 0, 0, 0, 0, 0, 0, 0, 0, 0, 0, 0, 0, 0, 0, 0, 0, 0, 0, 0, 0, 0, 0, 0, 0, 0, 0, 0, 0, 0, 0, 0, 0, 0, 0, 0, 0, 0, 0, 0, 0, 0, 0, 0, 0, 0, 0, 0, 0, 0, 0])
_uv = me_cylinder_002.uv_layers.new(name='UVMap')
_uv.uv.foreach_set('vector', [1.0, -0.005952, 1.0, 1.0, 0.9688, 1.0, 0.9688, -0.005952, 0.9688, -0.005952, 0.9688, 1.0, 0.9375, 1.0, 0.9375, -0.005952, 0.9375, -0.005952, 0.9375, 1.0, 0.9062, 1.0, 0.9062, -0.005952, 0.9062, -0.005952, 0.9062, 1.0, 0.875, 1.0, 0.875, -0.005952, 0.875, -0.005952, 0.875, 1.0, 0.8438, 1.0, 0.8438, -0.005952, 0.8438, -0.005952, 0.8438, 1.0, 0.8125, 1.0, 0.8125, -0.005952, 0.8125, -0.005952, 0.8125, 1.0, 0.7812, 1.0, 0.7812, -0.005952, 0.7812, -0.005952, 0.7812, 1.0, 0.75, 1.0, 0.75, -0.005952, 0.75, -0.005952, 0.75, 1.0, 0.7188, 1.0, 0.7188, -0.005952, 0.7188, -0.005952, 0.7188, 1.0, 0.6875, 1.0, 0.6875, -0.005952, 0.6875, -0.005952, 0.6875, 1.0, 0.6562, 1.0, 0.6562, -0.005952, 0.6562, -0.005952, 0.6562, 1.0, 0.625, 1.0, 0.625, -0.005952, 0.625, -0.005952, 0.625, 1.0, 0.5938, 1.0, 0.5938, -0.005952, 0.5938, -0.005952, 0.5938, 1.0, 0.5625, 1.0, 0.5625, -0.005952, 0.5625, -0.005952, 0.5625, 1.0, 0.5312, 1.0, 0.5312, -0.005952, 0.5312, -0.005952, 0.5312, 1.0, 0.5, 1.0, 0.5, -0.005952, 0.5, -0.005952, 0.5, 1.0, 0.4688, 1.0, 0.4688, -0.005952, 0.4688, -0.005952, 0.4688, 1.0, 0.4375, 1.0, 0.4375, -0.005952, 0.4375, -0.005952, 0.4375, 1.0, 0.4062, 1.0, 0.4062, -0.005952, 0.4062, -0.005952, 0.4062, 1.0, 0.375, 1.0, 0.375, -0.005952, 0.375, -0.005952, 0.375, 1.0, 0.3438, 1.0, 0.3438, -0.005952, 0.3438, -0.005952, 0.3438, 1.0, 0.3125, 1.0, 0.3125, -0.005952, 0.3125, -0.005952, 0.3125, 1.0, 0.2812, 1.0, 0.2812, -0.005952, 0.2812, -0.005952, 0.2812, 1.0, 0.25, 1.0, 0.25, -0.005952, 0.25, -0.005952, 0.25, 1.0, 0.2188, 1.0, 0.2187, -0.005952, 0.2187, -0.005952, 0.2188, 1.0, 0.1875, 1.0, 0.1875, -0.005952, 0.1875, -0.005952, 0.1875, 1.0, 0.1562, 1.0, 0.1562, -0.005952, 0.1562, -0.005952, 0.1562, 1.0, 0.125, 1.0, 0.125, -0.005952, 0.125, -0.005952, 0.125, 1.0, 0.09375, 1.0, 0.09375, -0.005952, 0.09375, -0.005952, 0.09375, 1.0, 0.0625, 1.0, 0.0625, -0.005952, 0.8438, 1.0, 0.875, 1.0, 0.875, 1.0, 0.8438, 1.0, 0.0625, -0.005952, 0.0625, 1.0, 0.03125, 1.0, 0.03125, -0.005952, 0.03125, -0.005952, 0.03125, 1.0, 0.0, 1.0, 0.0, -0.005952, 0.2812, -0.005952, 0.25, -0.005952, 0.25, -0.005952, 0.2812, -0.005952, 0.1875, 1.0, 0.2188, 1.0, 0.2188, 1.0, 0.1875, 1.0, 0.5625, 1.0, 0.5938, 1.0, 0.5938, 1.0, 0.5625, 1.0, 0.2812, 1.0, 0.3125, 1.0, 0.3125, 1.0, 0.2812, 1.0, 0.9688, 1.0, 1.0, 1.0, 1.0, 1.0, 0.9688, 1.0, 0.0, 1.0, 0.03125, 1.0, 0.03125, 1.0, 0.0, 1.0, 0.6875, 1.0, 0.7188, 1.0, 0.7188, 1.0, 0.6875, 1.0, 0.4062, 1.0, 0.4375, 1.0, 0.4375, 1.0, 0.4062, 1.0, 0.125, 1.0, 0.1562, 1.0, 0.1562, 1.0, 0.125, 1.0, 0.8125, 1.0, 0.8438, 1.0, 0.8438, 1.0, 0.8125, 1.0, 0.5312, 1.0, 0.5625, 1.0, 0.5625, 1.0, 0.5312, 1.0, 0.25, 1.0, 0.2812, 1.0, 0.2812, 1.0, 0.25, 1.0, 0.9375, 1.0, 0.9688, 1.0, 0.9688, 1.0, 0.9375, 1.0, 0.6562, 1.0, 0.6875, 1.0, 0.6875, 1.0, 0.6562, 1.0, 0.375, 1.0, 0.4062, 1.0, 0.4062, 1.0, 0.375, 1.0, 0.09375, 1.0, 0.125, 1.0, 0.125, 1.0, 0.09375, 1.0, 0.7812, 1.0, 0.8125, 1.0, 0.8125, 1.0, 0.7812, 1.0, 0.5, 1.0, 0.5312, 1.0, 0.5312, 1.0, 0.5, 1.0, 0.2188, 1.0, 0.25, 1.0, 0.25, 1.0, 0.2188, 1.0, 0.9062, 1.0, 0.9375, 1.0, 0.9375, 1.0, 0.9062, 1.0, 0.625, 1.0, 0.6562, 1.0, 0.6562, 1.0, 0.625, 1.0, 0.3438, 1.0, 0.375, 1.0, 0.375, 1.0, 0.3438, 1.0, 0.0625, 1.0, 0.09375, 1.0, 0.09375, 1.0, 0.0625, 1.0, 0.75, 1.0, 0.7812, 1.0, 0.7812, 1.0, 0.75, 1.0, 0.4688, 1.0, 0.5, 1.0, 0.5, 1.0, 0.4688, 1.0, 0.1875, 1.0, 0.2188, 1.0, 0.2188, 1.0, 0.1875, 1.0, 0.875, 1.0, 0.9062, 1.0, 0.9062, 1.0, 0.875, 1.0, 0.5938, 1.0, 0.625, 1.0, 0.625, 1.0, 0.5938, 1.0, 0.3125, 1.0, 0.3438, 1.0, 0.3438, 1.0, 0.3125, 1.0, 0.03125, 1.0, 0.0625, 1.0, 0.0625, 1.0, 0.03125, 1.0, 0.7188, 1.0, 0.75, 1.0, 0.75, 1.0, 0.7188, 1.0, 0.4375, 1.0, 0.4688, 1.0, 0.4688, 1.0, 0.4375, 1.0, 0.1562, 1.0, 0.1875, 1.0, 0.1875, 1.0, 0.1562, 1.0, 0.9375, 1.0, 0.9688, 1.0, 0.9688, 1.0, 0.9375, 1.0, 0.5938, 1.0, 0.625, 1.0, 0.625, 1.0, 0.5938, 1.0, 0.1562, 1.0, 0.1875, 1.0, 0.1875, 1.0, 0.1562, 1.0, 0.5625, 1.0, 0.5938, 1.0, 0.5938, 1.0, 0.5625, 1.0, 0.9688, 1.0, 1.0, 1.0, 1.0, 1.0, 0.9688, 1.0, 0.125, 1.0, 0.1562, 1.0, 0.1562, 1.0, 0.125, 1.0, 0.5312, 1.0, 0.5625, 1.0, 0.5625, 1.0, 0.5312, 1.0, 0.9375, 1.0, 0.9688, 1.0, 0.9688, 1.0, 0.9375, 1.0, 0.09375, 1.0, 0.125, 1.0, 0.125, 1.0, 0.09375, 1.0, 0.5, 1.0, 0.5312, 1.0, 0.5312, 1.0, 0.5, 1.0, 0.9062, 1.0, 0.9375, 1.0, 0.9375, 1.0, 0.9062, 1.0, 0.0625, 1.0, 0.09375, 1.0, 0.09375, 1.0, 0.0625, 1.0, 0.4688, 1.0, 0.5, 1.0, 0.5, 1.0, 0.4688, 1.0, 0.875, 1.0, 0.9062, 1.0, 0.9062, 1.0, 0.875, 1.0, 0.03125, 1.0, 0.0625, 1.0, 0.0625, 1.0, 0.03125, 1.0, 0.4375, 1.0, 0.4688, 1.0, 0.4688, 1.0, 0.4375, 1.0, 0.8438, 1.0, 0.875, 1.0, 0.875, 1.0, 0.8438, 1.0, 0.0, 1.0, 0.03125, 1.0, 0.03125, 1.0, 0.0, 1.0, 0.4062, 1.0, 0.4375, 1.0, 0.4375, 1.0, 0.4062, 1.0, 0.8125, 1.0, 0.8438, 1.0, 0.8438, 1.0, 0.8125, 1.0, 0.375, 1.0, 0.4062, 1.0, 0.4062, 1.0, 0.375, 1.0, 0.7812, 1.0, 0.8125, 1.0, 0.8125, 1.0, 0.7812, 1.0, 0.3438, 1.0, 0.375, 1.0, 0.375, 1.0, 0.3438, 1.0, 0.75, 1.0, 0.7812, 1.0, 0.7812, 1.0, 0.75, 1.0, 0.3125, 1.0, 0.3438, 1.0, 0.3438, 1.0, 0.3125, 1.0, 0.7188, 1.0, 0.75, 1.0, 0.75, 1.0, 0.7188, 1.0, 0.2812, 1.0, 0.3125, 1.0, 0.3125, 1.0, 0.2812, 1.0, 0.6875, 1.0, 0.7188, 1.0, 0.7188, 1.0, 0.6875, 1.0, 0.25, 1.0, 0.2812, 1.0, 0.2812, 1.0, 0.25, 1.0, 0.6562, 1.0, 0.6875, 1.0, 0.6875, 1.0, 0.6562, 1.0, 0.2188, 1.0, 0.25, 1.0, 0.25, 1.0, 0.2188, 1.0, 0.625, 1.0, 0.6562, 1.0, 0.6562, 1.0, 0.625, 1.0, 0.8438, 1.0, 0.875, 1.0, 0.875, 1.0, 0.8438, 1.0, 0.09375, 1.0, 0.125, 1.0, 0.125, 1.0, 0.09375, 1.0, 0.5, 1.0, 0.5312, 1.0, 0.5312, 1.0, 0.5, 1.0, 0.9062, 1.0, 0.9375, 1.0, 0.9375, 1.0, 0.9062, 1.0, 0.0625, 1.0, 0.09375, 1.0, 0.09375, 1.0, 0.0625, 1.0, 0.4688, 1.0, 0.5, 1.0, 0.5, 1.0, 0.4688, 1.0, 0.875, 1.0, 0.9062, 1.0, 0.9062, 1.0, 0.875, 1.0, 0.03125, 1.0, 0.0625, 1.0, 0.0625, 1.0, 0.03125, 1.0, 0.4375, 1.0, 0.4688, 1.0, 0.4688, 1.0, 0.4375, 1.0, 0.8438, 1.0, 0.875, 1.0, 0.875, 1.0, 0.8438, 1.0, 0.0, 1.0, 0.03125, 1.0, 0.03125, 1.0, 0.0, 1.0, 0.4062, 1.0, 0.4375, 1.0, 0.4375, 1.0, 0.4062, 1.0, 0.8125, 1.0, 0.8438, 1.0, 0.8438, 1.0, 0.8125, 1.0, 0.375, 1.0, 0.4062, 1.0, 0.4062, 1.0, 0.375, 1.0, 0.7812, 1.0, 0.8125, 1.0, 0.8125, 1.0, 0.7812, 1.0, 0.3438, 1.0, 0.375, 1.0, 0.375, 1.0, 0.3438, 1.0, 0.75, 1.0, 0.7812, 1.0, 0.7812, 1.0, 0.75, 1.0, 0.3125, 1.0, 0.3438, 1.0, 0.3438, 1.0, 0.3125, 1.0, 0.7188, 1.0, 0.75, 1.0, 0.75, 1.0, 0.7188, 1.0, 0.2812, 1.0, 0.3125, 1.0, 0.3125, 1.0, 0.2812, 1.0, 0.6875, 1.0, 0.7188, 1.0, 0.7188, 1.0, 0.6875, 1.0, 0.25, 1.0, 0.2812, 1.0, 0.2812, 1.0, 0.25, 1.0, 0.6562, 1.0, 0.6875, 1.0, 0.6875, 1.0, 0.6562, 1.0, 0.2188, 1.0, 0.25, 1.0, 0.25, 1.0, 0.2188, 1.0, 0.625, 1.0, 0.6562, 1.0, 0.6562, 1.0, 0.625, 1.0, 0.1875, 1.0, 0.2188, 1.0, 0.2188, 1.0, 0.1875, 1.0, 0.5938, 1.0, 0.625, 1.0, 0.625, 1.0, 0.5938, 1.0, 0.1562, 1.0, 0.1875, 1.0, 0.1875, 1.0, 0.1562, 1.0, 0.5625, 1.0, 0.5938, 1.0, 0.5938, 1.0, 0.5625, 1.0, 0.9688, 1.0, 1.0, 1.0, 1.0, 1.0, 0.9688, 1.0, 0.125, 1.0, 0.1562, 1.0, 0.1562, 1.0, 0.125, 1.0, 0.5312, 1.0, 0.5625, 1.0, 0.5625, 1.0, 0.5312, 1.0, 0.75, 1.0, 0.7812, 1.0, 0.7812, 1.0, 0.75, 1.0, 0.0, 1.0, 0.03125, 1.0, 0.03125, 1.0, 0.0, 1.0, 0.4062, 1.0, 0.4375, 1.0, 0.4375, 1.0, 0.4062, 1.0, 0.8125, 1.0, 0.8438, 1.0, 0.8438, 1.0, 0.8125, 1.0, 0.375, 1.0, 0.4062, 1.0, 0.4062, 1.0, 0.375, 1.0, 0.7812, 1.0, 0.8125, 1.0, 0.8125, 1.0, 0.7812, 1.0, 0.3438, 1.0, 0.375, 1.0, 0.375, 1.0, 0.3438, 1.0, 0.75, 1.0, 0.7812, 1.0, 0.7812, 1.0, 0.75, 1.0, 0.3125, 1.0, 0.3438, 1.0, 0.3438, 1.0, 0.3125, 1.0, 0.7188, 1.0, 0.75, 1.0, 0.75, 1.0, 0.7188, 1.0, 0.2812, 1.0, 0.3125, 1.0, 0.3125, 1.0, 0.2812, 1.0, 0.6875, 1.0, 0.7188, 1.0, 0.7188, 1.0, 0.6875, 1.0, 0.25, 1.0, 0.2812, 1.0, 0.2812, 1.0, 0.25, 1.0, 0.6562, 1.0, 0.6875, 1.0, 0.6875, 1.0, 0.6562, 1.0, 0.2188, 1.0, 0.25, 1.0, 0.25, 1.0, 0.2188, 1.0, 0.625, 1.0, 0.6562, 1.0, 0.6562, 1.0, 0.625, 1.0, 0.1875, 1.0, 0.2188, 1.0, 0.2188, 1.0, 0.1875, 1.0, 0.5938, 1.0, 0.625, 1.0, 0.625, 1.0, 0.5938, 1.0, 0.1562, 1.0, 0.1875, 1.0, 0.1875, 1.0, 0.1562, 1.0, 0.5625, 1.0, 0.5938, 1.0, 0.5938, 1.0, 0.5625, 1.0, 0.9688, 1.0, 1.0, 1.0, 1.0, 1.0, 0.9688, 1.0, 0.125, 1.0, 0.1562, 1.0, 0.1562, 1.0, 0.125, 1.0, 0.5312, 1.0, 0.5625, 1.0, 0.5625, 1.0, 0.5312, 1.0, 0.9375, 1.0, 0.9688, 1.0, 0.9688, 1.0, 0.9375, 1.0, 0.09375, 1.0, 0.125, 1.0, 0.125, 1.0, 0.09375, 1.0, 0.5, 1.0, 0.5312, 1.0, 0.5312, 1.0, 0.5, 1.0, 0.9062, 1.0, 0.9375, 1.0, 0.9375, 1.0, 0.9062, 1.0, 0.0625, 1.0, 0.09375, 1.0, 0.09375, 1.0, 0.0625, 1.0, 0.4688, 1.0, 0.5, 1.0, 0.5, 1.0, 0.4688, 1.0, 0.875, 1.0, 0.9062, 1.0, 0.9062, 1.0, 0.875, 1.0, 0.03125, 1.0, 0.0625, 1.0, 0.0625, 1.0, 0.03125, 1.0, 0.4375, 1.0, 0.4688, 1.0, 0.4688, 1.0, 0.4375, 1.0, 0.6562, 1.0, 0.6875, 1.0, 0.6875, 1.0, 0.6562, 1.0, 0.3125, 1.0, 0.3438, 1.0, 0.3438, 1.0, 0.3125, 1.0, 0.7188, 1.0, 0.75, 1.0, 0.75, 1.0, 0.7188, 1.0, 0.2812, 1.0, 0.3125, 1.0, 0.3125, 1.0, 0.2812, 1.0, 0.6875, 1.0, 0.7188, 1.0, 0.7188, 1.0, 0.6875, 1.0, 0.25, 1.0, 0.2812, 1.0, 0.2812, 1.0, 0.25, 1.0, 0.6562, 1.0, 0.6875, 1.0, 0.6875, 1.0, 0.6562, 1.0, 0.2188, 1.0, 0.25, 1.0, 0.25, 1.0, 0.2188, 1.0, 0.625, 1.0, 0.6562, 1.0, 0.6562, 1.0, 0.625, 1.0, 0.1875, 1.0, 0.2188, 1.0, 0.2188, 1.0, 0.1875, 1.0, 0.5938, 1.0, 0.625, 1.0, 0.625, 1.0, 0.5938, 1.0, 0.1562, 1.0, 0.1875, 1.0, 0.1875, 1.0, 0.1562, 1.0, 0.5625, 1.0, 0.5938, 1.0, 0.5938, 1.0, 0.5625, 1.0, 0.9688, 1.0, 1.0, 1.0, 1.0, 1.0, 0.9688, 1.0, 0.125, 1.0, 0.1562, 1.0, 0.1562, 1.0, 0.125, 1.0, 0.5312, 1.0, 0.5625, 1.0, 0.5625, 1.0, 0.5312, 1.0, 0.9375, 1.0, 0.9688, 1.0, 0.9688, 1.0, 0.9375, 1.0, 0.09375, 1.0, 0.125, 1.0, 0.125, 1.0, 0.09375, 1.0, 0.5, 1.0, 0.5312, 1.0, 0.5312, 1.0, 0.5, 1.0, 0.9062, 1.0, 0.9375, 1.0, 0.9375, 1.0, 0.9062, 1.0, 0.0625, 1.0, 0.09375, 1.0, 0.09375, 1.0, 0.0625, 1.0, 0.4688, 1.0, 0.5, 1.0, 0.5, 1.0, 0.4688, 1.0, 0.875, 1.0, 0.9062, 1.0, 0.9062, 1.0, 0.875, 1.0, 0.03125, 1.0, 0.0625, 1.0, 0.0625, 1.0, 0.03125, 1.0, 0.4375, 1.0, 0.4688, 1.0, 0.4688, 1.0, 0.4375, 1.0, 0.8438, 1.0, 0.875, 1.0, 0.875, 1.0, 0.8438, 1.0, 0.0, 1.0, 0.03125, 1.0, 0.03125, 1.0, 0.0, 1.0, 0.4062, 1.0, 0.4375, 1.0, 0.4375, 1.0, 0.4062, 1.0, 0.8125, 1.0, 0.8438, 1.0, 0.8438, 1.0, 0.8125, 1.0, 0.375, 1.0, 0.4062, 1.0, 0.4062, 1.0, 0.375, 1.0, 0.7812, 1.0, 0.8125, 1.0, 0.8125, 1.0, 0.7812, 1.0, 0.3438, 1.0, 0.375, 1.0, 0.375, 1.0, 0.3438, 1.0, 0.5625, 1.0, 0.5938, 1.0, 0.5938, 1.0, 0.5625, 1.0, 0.2188, 1.0, 0.25, 1.0, 0.25, 1.0, 0.2188, 1.0, 0.625, 1.0, 0.6562, 1.0, 0.6562, 1.0, 0.625, 1.0, 0.1875, 1.0, 0.2188, 1.0, 0.2188, 1.0, 0.1875, 1.0, 0.5938, 1.0, 0.625, 1.0, 0.625, 1.0, 0.5938, 1.0, 0.1562, 1.0, 0.1875, 1.0, 0.1875, 1.0, 0.1562, 1.0, 0.5625, 1.0, 0.5938, 1.0, 0.5938, 1.0, 0.5625, 1.0, 0.9688, 1.0, 1.0, 1.0, 1.0, 1.0, 0.9688, 1.0, 0.125, 1.0, 0.1562, 1.0, 0.1562, 1.0, 0.125, 1.0, 0.5312, 1.0, 0.5625, 1.0, 0.5625, 1.0, 0.5312, 1.0, 0.9375, 1.0, 0.9688, 1.0, 0.9688, 1.0, 0.9375, 1.0, 0.09375, 1.0, 0.125, 1.0, 0.125, 1.0, 0.09375, 1.0, 0.5, 1.0, 0.5312, 1.0, 0.5312, 1.0, 0.5, 1.0, 0.9062, 1.0, 0.9375, 1.0, 0.9375, 1.0, 0.9062, 1.0, 0.0625, 1.0, 0.09375, 1.0, 0.09375, 1.0, 0.0625, 1.0, 0.4688, 1.0, 0.5, 1.0, 0.5, 1.0, 0.4688, 1.0, 0.875, 1.0, 0.9062, 1.0, 0.9062, 1.0, 0.875, 1.0, 0.03125, 1.0, 0.0625, 1.0, 0.0625, 1.0, 0.03125, 1.0, 0.4375, 1.0, 0.4688, 1.0, 0.4688, 1.0, 0.4375, 1.0, 0.8438, 1.0, 0.875, 1.0, 0.875, 1.0, 0.8438, 1.0, 0.0, 1.0, 0.03125, 1.0, 0.03125, 1.0, 0.0, 1.0, 0.4062, 1.0, 0.4375, 1.0, 0.4375, 1.0, 0.4062, 1.0, 0.8125, 1.0, 0.8438, 1.0, 0.8438, 1.0, 0.8125, 1.0, 0.375, 1.0, 0.4062, 1.0, 0.4062, 1.0, 0.375, 1.0, 0.7812, 1.0, 0.8125, 1.0, 0.8125, 1.0, 0.7812, 1.0, 0.3438, 1.0, 0.375, 1.0, 0.375, 1.0, 0.3438, 1.0, 0.75, 1.0, 0.7812, 1.0, 0.7812, 1.0, 0.75, 1.0, 0.3125, 1.0, 0.3438, 1.0, 0.3438, 1.0, 0.3125, 1.0, 0.7188, 1.0, 0.75, 1.0, 0.75, 1.0, 0.7188, 1.0, 0.2812, 1.0, 0.3125, 1.0, 0.3125, 1.0, 0.2812, 1.0, 0.6875, 1.0, 0.7188, 1.0, 0.7188, 1.0, 0.6875, 1.0, 0.25, 1.0, 0.2812, 1.0, 0.2812, 1.0, 0.25, 1.0, 0.4688, 1.0, 0.5, 1.0, 0.5, 1.0, 0.4688, 1.0, 0.9688, 1.0, 1.0, 1.0, 1.0, 1.0, 0.9688, 1.0, 0.125, 1.0, 0.1562, 1.0, 0.1562, 1.0, 0.125, 1.0, 0.5312, 1.0, 0.5625, 1.0, 0.5625, 1.0, 0.5312, 1.0, 0.9375, 1.0, 0.9688, 1.0, 0.9688, 1.0, 0.9375, 1.0, 0.09375, 1.0, 0.125, 1.0, 0.125, 1.0, 0.09375, 1.0, 0.5, 1.0, 0.5312, 1.0, 0.5312, 1.0, 0.5, 1.0, 0.9062, 1.0, 0.9375, 1.0, 0.9375, 1.0, 0.9062, 1.0, 0.0625, 1.0, 0.09375, 1.0, 0.09375, 1.0, 0.0625, 1.0, 0.4688, 1.0, 0.5, 1.0, 0.5, 1.0, 0.4688, 1.0, 0.875, 1.0, 0.9062, 1.0, 0.9062, 1.0, 0.875, 1.0, 0.03125, 1.0, 0.0625, 1.0, 0.0625, 1.0, 0.03125, 1.0, 0.4375, 1.0, 0.4688, 1.0, 0.4688, 1.0, 0.4375, 1.0, 0.8438, 1.0, 0.875, 1.0, 0.875, 1.0, 0.8438, 1.0, 0.0, 1.0, 0.03125, 1.0, 0.03125, 1.0, 0.0, 1.0, 0.4062, 1.0, 0.4375, 1.0, 0.4375, 1.0, 0.4062, 1.0, 0.8125, 1.0, 0.8438, 1.0, 0.8438, 1.0, 0.8125, 1.0, 0.375, 1.0, 0.4062, 1.0, 0.4062, 1.0, 0.375, 1.0, 0.7812, 1.0, 0.8125, 1.0, 0.8125, 1.0, 0.7812, 1.0, 0.3438, 1.0, 0.375, 1.0, 0.375, 1.0, 0.3438, 1.0, 0.75, 1.0, 0.7812, 1.0, 0.7812, 1.0, 0.75, 1.0, 0.3125, 1.0, 0.3438, 1.0, 0.3438, 1.0, 0.3125, 1.0, 0.7188, 1.0, 0.75, 1.0, 0.75, 1.0, 0.7188, 1.0, 0.2812, 1.0, 0.3125, 1.0, 0.3125, 1.0, 0.2812, 1.0, 0.6875, 1.0, 0.7188, 1.0, 0.7188, 1.0, 0.6875, 1.0, 0.25, 1.0, 0.2812, 1.0, 0.2812, 1.0, 0.25, 1.0, 0.6562, 1.0, 0.6875, 1.0, 0.6875, 1.0, 0.6562, 1.0, 0.2188, 1.0, 0.25, 1.0, 0.25, 1.0, 0.2188, 1.0, 0.625, 1.0, 0.6562, 1.0, 0.6562, 1.0, 0.625, 1.0, 0.1875, 1.0, 0.2188, 1.0, 0.2188, 1.0, 0.1875, 1.0, 0.5938, 1.0, 0.625, 1.0, 0.625, 1.0, 0.5938, 1.0, 0.1562, 1.0, 0.1875, 1.0, 0.1875, 1.0, 0.1562, 1.0, 0.2812, 1.0, 0.3125, 1.0, 0.3125, 1.0, 0.2812, 1.0, 0.875, 1.0, 0.9062, 1.0, 0.9062, 1.0, 0.875, 1.0, 0.03125, 1.0, 0.0625, 1.0, 0.0625, 1.0, 0.03125, 1.0, 0.4375, 1.0, 0.4688, 1.0, 0.4688, 1.0, 0.4375, 1.0, 0.8438, 1.0, 0.875, 1.0, 0.875, 1.0, 0.8438, 1.0, 0.0, 1.0, 0.03125, 1.0, 0.03125, 1.0, 0.0, 1.0, 0.4062, 1.0, 0.4375, 1.0, 0.4375, 1.0, 0.4062, 1.0, 0.8125, 1.0, 0.8438, 1.0, 0.8438, 1.0, 0.8125, 1.0, 0.375, 1.0, 0.4062, 1.0, 0.4062, 1.0, 0.375, 1.0, 0.7812, 1.0, 0.8125, 1.0, 0.8125, 1.0, 0.7812, 1.0, 0.3438, 1.0, 0.375, 1.0, 0.375, 1.0, 0.3438, 1.0, 0.75, 1.0, 0.7812, 1.0, 0.7812, 1.0, 0.75, 1.0, 0.3125, 1.0, 0.3438, 1.0, 0.3438, 1.0, 0.3125, 1.0, 0.7188, 1.0, 0.75, 1.0, 0.75, 1.0, 0.7188, 1.0, 0.2812, 1.0, 0.3125, 1.0, 0.3125, 1.0, 0.2812, 1.0, 0.6875, 1.0, 0.7188, 1.0, 0.7188, 1.0, 0.6875, 1.0, 0.25, 1.0, 0.2812, 1.0, 0.2812, 1.0, 0.25, 1.0, 0.6562, 1.0, 0.6875, 1.0, 0.6875, 1.0, 0.6562, 1.0, 0.2188, 1.0, 0.25, 1.0, 0.25, 1.0, 0.2188, 1.0, 0.625, 1.0, 0.6562, 1.0, 0.6562, 1.0, 0.625, 1.0, 0.1875, 1.0, 0.2188, 1.0, 0.2188, 1.0, 0.1875, 1.0, 0.5938, 1.0, 0.625, 1.0, 0.625, 1.0, 0.5938, 1.0, 0.1562, 1.0, 0.1875, 1.0, 0.1875, 1.0, 0.1562, 1.0, 0.5625, 1.0, 0.5938, 1.0, 0.5938, 1.0, 0.5625, 1.0, 0.9688, 1.0, 1.0, 1.0, 1.0, 1.0, 0.9688, 1.0, 0.125, 1.0, 0.1562, 1.0, 0.1562, 1.0, 0.125, 1.0, 0.5312, 1.0, 0.5625, 1.0, 0.5625, 1.0, 0.5312, 1.0, 0.9375, 1.0, 0.9688, 1.0, 0.9688, 1.0, 0.9375, 1.0, 0.09375, 1.0, 0.125, 1.0, 0.125, 1.0, 0.09375, 1.0, 0.5, 1.0, 0.5312, 1.0, 0.5312, 1.0, 0.5, 1.0, 0.9062, 1.0, 0.9375, 1.0, 0.9375, 1.0, 0.9062, 1.0, 0.0625, 1.0, 0.09375, 1.0, 0.09375, 1.0, 0.0625, 1.0, 0.1875, 1.0, 0.2188, 1.0, 0.2188, 1.0, 0.1875, 1.0, 0.6875, 1.0, 0.7188, 1.0, 0.7188, 1.0, 0.6875, 1.0, 0.25, 1.0, 0.2812, 1.0, 0.2812, 1.0, 0.25, 1.0, 0.6562, 1.0, 0.6875, 1.0, 0.6875, 1.0, 0.6562, 1.0, 0.2188, 1.0, 0.25, 1.0, 0.25, 1.0, 0.2188, 1.0, 0.625, 1.0, 0.6562, 1.0, 0.6562, 1.0, 0.625, 1.0, 0.1875, 1.0, 0.2188, 1.0, 0.2188, 1.0, 0.1875, 1.0, 0.5938, 1.0, 0.625, 1.0, 0.625, 1.0, 0.5938, 1.0, 0.1562, 1.0, 0.1875, 1.0, 0.1875, 1.0, 0.1562, 1.0, 0.5625, 1.0, 0.5938, 1.0, 0.5938, 1.0, 0.5625, 1.0, 0.9688, 1.0, 1.0, 1.0, 1.0, 1.0, 0.9688, 1.0, 0.125, 1.0, 0.1562, 1.0, 0.1562, 1.0, 0.125, 1.0, 0.5312, 1.0, 0.5625, 1.0, 0.5625, 1.0, 0.5312, 1.0, 0.9375, 1.0, 0.9688, 1.0, 0.9688, 1.0, 0.9375, 1.0, 0.09375, 1.0, 0.125, 1.0, 0.125, 1.0, 0.09375, 1.0, 0.5, 1.0, 0.5312, 1.0, 0.5312, 1.0, 0.5, 1.0, 0.9062, 1.0, 0.9375, 1.0, 0.9375, 1.0, 0.9062, 1.0, 0.0625, 1.0, 0.09375, 1.0, 0.09375, 1.0, 0.0625, 1.0, 0.4688, 1.0, 0.5, 1.0, 0.5, 1.0, 0.4688, 1.0, 0.875, 1.0, 0.9062, 1.0, 0.9062, 1.0, 0.875, 1.0, 0.03125, 1.0, 0.0625, 1.0, 0.0625, 1.0, 0.03125, 1.0, 0.4375, 1.0, 0.4688, 1.0, 0.4688, 1.0, 0.4375, 1.0, 0.8438, 1.0, 0.875, 1.0, 0.875, 1.0, 0.8438, 1.0, 0.0, 1.0, 0.03125, 1.0, 0.03125, 1.0, 0.0, 1.0, 0.4062, 1.0, 0.4375, 1.0, 0.4375, 1.0, 0.4062, 1.0, 0.8125, 1.0, 0.8438, 1.0, 0.8438, 1.0, 0.8125, 1.0, 0.375, 1.0, 0.4062, 1.0, 0.4062, 1.0, 0.375, 1.0, 0.7812, 1.0, 0.8125, 1.0, 0.8125, 1.0, 0.7812, 1.0, 0.3438, 1.0, 0.375, 1.0, 0.375, 1.0, 0.3438, 1.0, 0.75, 1.0, 0.7812, 1.0, 0.7812, 1.0, 0.75, 1.0, 0.3125, 1.0, 0.3438, 1.0, 0.3438, 1.0, 0.3125, 1.0, 0.7188, 1.0, 0.75, 1.0, 0.75, 1.0, 0.7188, 1.0, 0.9375, 1.0, 0.9688, 1.0, 0.9688, 1.0, 0.9375, 1.0, 0.5938, 1.0, 0.625, 1.0, 0.625, 1.0, 0.5938, 1.0, 0.1562, 1.0, 0.1875, 1.0, 0.1875, 1.0, 0.1562, 1.0, 0.5625, 1.0, 0.5938, 1.0, 0.5938, 1.0, 0.5625, 1.0, 0.9688, 1.0, 1.0, 1.0, 1.0, 1.0, 0.9688, 1.0, 0.125, 1.0, 0.1562, 1.0, 0.1562, 1.0, 0.125, 1.0, 0.5312, 1.0, 0.5625, 1.0, 0.5625, 1.0, 0.5312, 1.0, 0.9375, 1.0, 0.9688, 1.0, 0.9688, 1.0, 0.9375, 1.0, 0.09375, 1.0, 0.125, 1.0, 0.125, 1.0, 0.09375, 1.0, 0.5, 1.0, 0.5312, 1.0, 0.5312, 1.0, 0.5, 1.0, 0.9062, 1.0, 0.9375, 1.0, 0.9375, 1.0, 0.9062, 1.0, 0.0625, 1.0, 0.09375, 1.0, 0.09375, 1.0, 0.0625, 1.0, 0.4688, 1.0, 0.5, 1.0, 0.5, 1.0, 0.4688, 1.0, 0.875, 1.0, 0.9062, 1.0, 0.9062, 1.0, 0.875, 1.0, 0.03125, 1.0, 0.0625, 1.0, 0.0625, 1.0, 0.03125, 1.0, 0.4375, 1.0, 0.4688, 1.0, 0.4688, 1.0, 0.4375, 1.0, 0.8438, 1.0, 0.875, 1.0, 0.875, 1.0, 0.8438, 1.0, 0.0, 1.0, 0.03125, 1.0, 0.03125, 1.0, 0.0, 1.0, 0.4062, 1.0, 0.4375, 1.0, 0.4375, 1.0, 0.4062, 1.0, 0.8125, 1.0, 0.8438, 1.0, 0.8438, 1.0, 0.8125, 1.0, 0.375, 1.0, 0.4062, 1.0, 0.4062, 1.0, 0.375, 1.0, 0.7812, 1.0, 0.8125, 1.0, 0.8125, 1.0, 0.7812, 1.0, 0.3438, 1.0, 0.375, 1.0, 0.375, 1.0, 0.3438, 1.0, 0.75, 1.0, 0.7812, 1.0, 0.7812, 1.0, 0.75, 1.0, 0.3125, 1.0, 0.3438, 1.0, 0.3438, 1.0, 0.3125, 1.0, 0.7188, 1.0, 0.75, 1.0, 0.75, 1.0, 0.7188, 1.0, 0.2812, 1.0, 0.3125, 1.0, 0.3125, 1.0, 0.2812, 1.0, 0.6875, 1.0, 0.7188, 1.0, 0.7188, 1.0, 0.6875, 1.0, 0.25, 1.0, 0.2812, 1.0, 0.2812, 1.0, 0.25, 1.0, 0.6562, 1.0, 0.6875, 1.0, 0.6875, 1.0, 0.6562, 1.0, 0.2188, 1.0, 0.25, 1.0, 0.25, 1.0, 0.2188, 1.0, 0.625, 1.0, 0.6562, 1.0, 0.6562, 1.0, 0.625, 1.0, 0.8438, 1.0, 0.875, 1.0, 0.875, 1.0, 0.8438, 1.0, 0.09375, 1.0, 0.125, 1.0, 0.125, 1.0, 0.09375, 1.0, 0.5, 1.0, 0.5312, 1.0, 0.5312, 1.0, 0.5, 1.0, 0.9062, 1.0, 0.9375, 1.0, 0.9375, 1.0, 0.9062, 1.0, 0.0625, 1.0, 0.09375, 1.0, 0.09375, 1.0, 0.0625, 1.0, 0.4688, 1.0, 0.5, 1.0, 0.5, 1.0, 0.4688, 1.0, 0.875, 1.0, 0.9062, 1.0, 0.9062, 1.0, 0.875, 1.0, 0.03125, 1.0, 0.0625, 1.0, 0.0625, 1.0, 0.03125, 1.0, 0.4375, 1.0, 0.4688, 1.0, 0.4688, 1.0, 0.4375, 1.0, 0.8438, 1.0, 0.875, 1.0, 0.875, 1.0, 0.8438, 1.0, 0.0, 1.0, 0.03125, 1.0, 0.03125, 1.0, 0.0, 1.0, 0.4062, 1.0, 0.4375, 1.0, 0.4375, 1.0, 0.4062, 1.0, 0.8125, 1.0, 0.8438, 1.0, 0.8438, 1.0, 0.8125, 1.0, 0.375, 1.0, 0.4062, 1.0, 0.4062, 1.0, 0.375, 1.0, 0.7812, 1.0, 0.8125, 1.0, 0.8125, 1.0, 0.7812, 1.0, 0.3438, 1.0, 0.375, 1.0, 0.375, 1.0, 0.3438, 1.0, 0.75, 1.0, 0.7812, 1.0, 0.7812, 1.0, 0.75, 1.0, 0.3125, 1.0, 0.3438, 1.0, 0.3438, 1.0, 0.3125, 1.0, 0.7188, 1.0, 0.75, 1.0, 0.75, 1.0, 0.7188, 1.0, 0.2812, 1.0, 0.3125, 1.0, 0.3125, 1.0, 0.2812, 1.0, 0.6875, 1.0, 0.7188, 1.0, 0.7188, 1.0, 0.6875, 1.0, 0.25, 1.0, 0.2812, 1.0, 0.2812, 1.0, 0.25, 1.0, 0.6562, 1.0, 0.6875, 1.0, 0.6875, 1.0, 0.6562, 1.0, 0.2188, 1.0, 0.25, 1.0, 0.25, 1.0, 0.2188, 1.0, 0.625, 1.0, 0.6562, 1.0, 0.6562, 1.0, 0.625, 1.0, 0.1875, 1.0, 0.2188, 1.0, 0.2188, 1.0, 0.1875, 1.0, 0.5938, 1.0, 0.625, 1.0, 0.625, 1.0, 0.5938, 1.0, 0.1562, 1.0, 0.1875, 1.0, 0.1875, 1.0, 0.1562, 1.0, 0.5625, 1.0, 0.5938, 1.0, 0.5938, 1.0, 0.5625, 1.0, 0.9688, 1.0, 1.0, 1.0, 1.0, 1.0, 0.9688, 1.0, 0.125, 1.0, 0.1562, 1.0, 0.1562, 1.0, 0.125, 1.0, 0.5312, 1.0, 0.5625, 1.0, 0.5625, 1.0, 0.5312, 1.0, 0.75, 1.0, 0.7812, 1.0, 0.7812, 1.0, 0.75, 1.0, 0.0, 1.0, 0.03125, 1.0, 0.03125, 1.0, 0.0, 1.0, 0.4062, 1.0, 0.4375, 1.0, 0.4375, 1.0, 0.4062, 1.0, 0.8125, 1.0, 0.8438, 1.0, 0.8438, 1.0, 0.8125, 1.0, 0.375, 1.0, 0.4062, 1.0, 0.4062, 1.0, 0.375, 1.0, 0.7812, 1.0, 0.8125, 1.0, 0.8125, 1.0, 0.7812, 1.0, 0.3438, 1.0, 0.375, 1.0, 0.375, 1.0, 0.3438, 1.0, 0.75, 1.0, 0.7812, 1.0, 0.7812, 1.0, 0.75, 1.0, 0.3125, 1.0, 0.3438, 1.0, 0.3438, 1.0, 0.3125, 1.0, 0.7188, 1.0, 0.75, 1.0, 0.75, 1.0, 0.7188, 1.0, 0.2812, 1.0, 0.3125, 1.0, 0.3125, 1.0, 0.2812, 1.0, 0.6875, 1.0, 0.7188, 1.0, 0.7188, 1.0, 0.6875, 1.0, 0.25, 1.0, 0.2812, 1.0, 0.2812, 1.0, 0.25, 1.0, 0.6562, 1.0, 0.6875, 1.0, 0.6875, 1.0, 0.6562, 1.0, 0.2188, 1.0, 0.25, 1.0, 0.25, 1.0, 0.2188, 1.0, 0.625, 1.0, 0.6562, 1.0, 0.6562, 1.0, 0.625, 1.0, 0.1875, 1.0, 0.2188, 1.0, 0.2188, 1.0, 0.1875, 1.0, 0.5938, 1.0, 0.625, 1.0, 0.625, 1.0, 0.5938, 1.0, 0.1562, 1.0, 0.1875, 1.0, 0.1875, 1.0, 0.1562, 1.0, 0.5625, 1.0, 0.5938, 1.0, 0.5938, 1.0, 0.5625, 1.0, 0.9688, 1.0, 1.0, 1.0, 1.0, 1.0, 0.9688, 1.0, 0.125, 1.0, 0.1562, 1.0, 0.1562, 1.0, 0.125, 1.0, 0.5312, 1.0, 0.5625, 1.0, 0.5625, 1.0, 0.5312, 1.0, 0.9375, 1.0, 0.9688, 1.0, 0.9688, 1.0, 0.9375, 1.0, 0.09375, 1.0, 0.125, 1.0, 0.125, 1.0, 0.09375, 1.0, 0.5, 1.0, 0.5312, 1.0, 0.5312, 1.0, 0.5, 1.0, 0.9062, 1.0, 0.9375, 1.0, 0.9375, 1.0, 0.9062, 1.0, 0.0625, 1.0, 0.09375, 1.0, 0.09375, 1.0, 0.0625, 1.0, 0.4688, 1.0, 0.5, 1.0, 0.5, 1.0, 0.4688, 1.0, 0.875, 1.0, 0.9062, 1.0, 0.9062, 1.0, 0.875, 1.0, 0.03125, 1.0, 0.0625, 1.0, 0.0625, 1.0, 0.03125, 1.0, 0.4375, 1.0, 0.4688, 1.0, 0.4688, 1.0, 0.4375, 1.0, 0.6562, 1.0, 0.6875, 1.0, 0.6875, 1.0, 0.6562, 1.0, 0.3125, 1.0, 0.3438, 1.0, 0.3438, 1.0, 0.3125, 1.0, 0.7188, 1.0, 0.75, 1.0, 0.75, 1.0, 0.7188, 1.0, 0.2812, 1.0, 0.3125, 1.0, 0.3125, 1.0, 0.2812, 1.0, 0.6875, 1.0, 0.7188, 1.0, 0.7188, 1.0, 0.6875, 1.0, 0.25, 1.0, 0.2812, 1.0, 0.2812, 1.0, 0.25, 1.0, 0.6562, 1.0, 0.6875, 1.0, 0.6875, 1.0, 0.6562, 1.0, 0.2188, 1.0, 0.25, 1.0, 0.25, 1.0, 0.2188, 1.0, 0.625, 1.0, 0.6562, 1.0, 0.6562, 1.0, 0.625, 1.0, 0.1875, 1.0, 0.2188, 1.0, 0.2188, 1.0, 0.1875, 1.0, 0.5938, 1.0, 0.625, 1.0, 0.625, 1.0, 0.5938, 1.0, 0.1562, 1.0, 0.1875, 1.0, 0.1875, 1.0, 0.1562, 1.0, 0.5625, 1.0, 0.5938, 1.0, 0.5938, 1.0, 0.5625, 1.0, 0.9688, 1.0, 1.0, 1.0, 1.0, 1.0, 0.9688, 1.0, 0.125, 1.0, 0.1562, 1.0, 0.1562, 1.0, 0.125, 1.0, 0.5312, 1.0, 0.5625, 1.0, 0.5625, 1.0, 0.5312, 1.0, 0.9375, 1.0, 0.9688, 1.0, 0.9688, 1.0, 0.9375, 1.0, 0.09375, 1.0, 0.125, 1.0, 0.125, 1.0, 0.09375, 1.0, 0.5, 1.0, 0.5312, 1.0, 0.5312, 1.0, 0.5, 1.0, 0.9062, 1.0, 0.9375, 1.0, 0.9375, 1.0, 0.9062, 1.0, 0.0625, 1.0, 0.09375, 1.0, 0.09375, 1.0, 0.0625, 1.0, 0.4688, 1.0, 0.5, 1.0, 0.5, 1.0, 0.4688, 1.0, 0.875, 1.0, 0.9062, 1.0, 0.9062, 1.0, 0.875, 1.0, 0.03125, 1.0, 0.0625, 1.0, 0.0625, 1.0, 0.03125, 1.0, 0.4375, 1.0, 0.4688, 1.0, 0.4688, 1.0, 0.4375, 1.0, 0.8438, 1.0, 0.875, 1.0, 0.875, 1.0, 0.8438, 1.0, 0.0, 1.0, 0.03125, 1.0, 0.03125, 1.0, 0.0, 1.0, 0.4062, 1.0, 0.4375, 1.0, 0.4375, 1.0, 0.4062, 1.0, 0.8125, 1.0, 0.8438, 1.0, 0.8438, 1.0, 0.8125, 1.0, 0.375, 1.0, 0.4062, 1.0, 0.4062, 1.0, 0.375, 1.0, 0.7812, 1.0, 0.8125, 1.0, 0.8125, 1.0, 0.7812, 1.0, 0.3438, 1.0, 0.375, 1.0, 0.375, 1.0, 0.3438, 1.0, 0.2968, 0.4854, 0.25, 0.49, 0.2032, 0.4854, 0.1582, 0.4717, 0.1167, 0.4496, 0.08029, 0.4197, 0.05045, 0.3833, 0.02827, 0.3418, 0.01461, 0.2968, 0.01, 0.25, 0.01461, 0.2032, 0.02827, 0.1582, 0.05045, 0.1167, 0.08029, 0.08029, 0.1167, 0.05045, 0.1582, 0.02827, 0.2032, 0.01461, 0.25, 0.01, 0.2968, 0.01461, 0.3418, 0.02827, 0.3833, 0.05045, 0.4197, 0.08029, 0.4496, 0.1167, 0.4717, 0.1582, 0.4854, 0.2032, 0.49, 0.25, 0.4854, 0.2968, 0.4717, 0.3418, 0.4496, 0.3833, 0.4197, 0.4197, 0.3833, 0.4496, 0.3418, 0.4717, 0.2188, 1.0, 0.25, 1.0, 0.25, 1.0, 0.2188, 1.0, 0.625, 1.0, 0.6562, 1.0, 0.6562, 1.0, 0.625, 1.0, 0.1875, 1.0, 0.2188, 1.0, 0.2188, 1.0, 0.1875, 1.0, 0.5938, 1.0, 0.625, 1.0, 0.625, 1.0, 0.5938, 1.0, 0.1562, 1.0, 0.1875, 1.0, 0.1875, 1.0, 0.1562, 1.0, 0.5625, 1.0, 0.5938, 1.0, 0.5938, 1.0, 0.5625, 1.0, 0.9688, 1.0, 1.0, 1.0, 1.0, 1.0, 0.9688, 1.0, 0.125, 1.0, 0.1562, 1.0, 0.1562, 1.0, 0.125, 1.0, 0.5312, 1.0, 0.5625, 1.0, 0.5625, 1.0, 0.5312, 1.0, 0.9375, 1.0, 0.9688, 1.0, 0.9688, 1.0, 0.9375, 1.0, 0.09375, 1.0, 0.125, 1.0, 0.125, 1.0, 0.09375, 1.0, 0.5, 1.0, 0.5312, 1.0, 0.5312, 1.0, 0.5, 1.0, 0.9062, 1.0, 0.9375, 1.0, 0.9375, 1.0, 0.9062, 1.0, 0.0625, 1.0, 0.09375, 1.0, 0.09375, 1.0, 0.0625, 1.0, 0.4688, 1.0, 0.5, 1.0, 0.5, 1.0, 0.4688, 1.0, 0.875, 1.0, 0.9062, 1.0, 0.9062, 1.0, 0.875, 1.0, 0.03125, 1.0, 0.0625, 1.0, 0.0625, 1.0, 0.03125, 1.0, 0.4375, 1.0, 0.4688, 1.0, 0.4688, 1.0, 0.4375, 1.0, 0.8438, 1.0, 0.875, 1.0, 0.875, 1.0, 0.8438, 1.0, 0.0, 1.0, 0.03125, 1.0, 0.03125, 1.0, 0.0, 1.0, 0.4062, 1.0, 0.4375, 1.0, 0.4375, 1.0, 0.4062, 1.0, 0.8125, 1.0, 0.8438, 1.0, 0.8438, 1.0, 0.8125, 1.0, 0.375, 1.0, 0.4062, 1.0, 0.4062, 1.0, 0.375, 1.0, 0.7812, 1.0, 0.8125, 1.0, 0.8125, 1.0, 0.7812, 1.0, 0.3438, 1.0, 0.375, 1.0, 0.375, 1.0, 0.3438, 1.0, 0.75, 1.0, 0.7812, 1.0, 0.7812, 1.0, 0.75, 1.0, 0.3125, 1.0, 0.3438, 1.0, 0.3438, 1.0, 0.3125, 1.0, 0.7188, 1.0, 0.75, 1.0, 0.75, 1.0, 0.7188, 1.0, 0.2812, 1.0, 0.3125, 1.0, 0.3125, 1.0, 0.2812, 1.0, 0.6875, 1.0, 0.7188, 1.0, 0.7188, 1.0, 0.6875, 1.0, 0.25, 1.0, 0.2812, 1.0, 0.2812, 1.0, 0.25, 1.0, 0.5, 0.5, 0.4688, 0.5, 0.4688, 0.5, 0.5, 0.5, 0.9688, -0.005952, 0.9375, -0.005952, 0.9375, -0.005952, 0.9688, -0.005952, 0.6875, -0.005952, 0.6562, -0.005952, 0.6562, -0.005952, 0.6875, -0.005952, 0.4062, -0.005952, 0.375, -0.005952, 0.375, -0.005952, 0.4062, -0.005952, 0.125, -0.005952, 0.09375, -0.005952, 0.09375, -0.005952, 0.125, -0.005952, 0.8125, -0.005952, 0.7812, -0.005952, 0.7812, -0.005952, 0.8125, -0.005952, 0.5312, -0.005952, 0.5, -0.005952, 0.5, -0.005952, 0.5312, -0.005952, 0.25, -0.005952, 0.2187, -0.005952, 0.2187, -0.005952, 0.25, -0.005952, 0.9375, -0.005952, 0.9062, -0.005952, 0.9062, -0.005952, 0.9375, -0.005952, 0.6562, -0.005952, 0.625, -0.005952, 0.625, -0.005952, 0.6562, -0.005952, 0.375, -0.005952, 0.3438, -0.005952, 0.3438, -0.005952, 0.375, -0.005952, 0.09375, -0.005952, 0.0625, -0.005952, 0.0625, -0.005952, 0.09375, -0.005952, 0.7812, -0.005952, 0.75, -0.005952, 0.75, -0.005952, 0.7812, -0.005952, 0.5, -0.005952, 0.4688, -0.005952, 0.4688, -0.005952, 0.5, -0.005952, 0.2187, -0.005952, 0.1875, -0.005952, 0.1875, -0.005952, 0.2187, -0.005952, 0.9062, -0.005952, 0.875, -0.005952, 0.875, -0.005952, 0.9062, -0.005952, 0.625, -0.005952, 0.5938, -0.005952, 0.5938, -0.005952, 0.625, -0.005952, 0.3438, -0.005952, 0.3125, -0.005952, 0.3125, -0.005952, 0.3438, -0.005952, 0.0625, -0.005952, 0.03125, -0.005952, 0.03125, -0.005952, 0.0625, -0.005952, 0.75, -0.005952, 0.7188, -0.005952, 0.7188, -0.005952, 0.75, -0.005952, 0.4688, -0.005952, 0.4375, -0.005952, 0.4375, -0.005952, 0.4688, -0.005952, 0.1875, -0.005952, 0.1562, -0.005952, 0.1562, -0.005952, 0.1875, -0.005952, 0.875, -0.005952, 0.8438, -0.005952, 0.8437, -0.005952, 0.875, -0.005952, 0.5938, -0.005952, 0.5625, -0.005952, 0.5625, -0.005952, 0.5938, -0.005952, 0.3125, -0.005952, 0.2812, -0.005952, 0.2812, -0.005952, 0.3125, -0.005952, 1.0, -0.005952, 0.9688, -0.005952, 0.9688, -0.005952, 1.0, -0.005952, 0.03125, -0.005952, 0.0, -0.005952, 0.0, -0.005952, 0.03125, -0.005952, 0.7188, -0.005952, 0.6875, -0.005952, 0.6875, -0.005952, 0.7188, -0.005952, 0.4375, -0.005952, 0.4062, -0.005952, 0.4062, -0.005952, 0.4375, -0.005952, 0.1562, -0.005952, 0.125, -0.005952, 0.125, -0.005952, 0.1562, -0.005952, 0.8438, -0.005952, 0.8125, -0.005952, 0.8125, -0.005952, 0.8437, -0.005952, 0.5625, -0.005952, 0.5312, -0.005952, 0.5312, -0.005952, 0.5625, -0.005952, 0.4062, 0.5, 0.375, 0.5, 0.375, 0.5, 0.4062, 0.5, 0.9062, 0.5, 0.875, 0.5, 0.875, 0.5, 0.9062, 0.5, 0.0625, 0.5, 0.03125, 0.5, 0.03125, 0.5, 0.0625, 0.5, 0.4688, 0.5, 0.4375, 0.5, 0.4375, 0.5, 0.4688, 0.5, 0.875, 0.5, 0.8437, 0.5, 0.8437, 0.5, 0.875, 0.5, 0.03125, 0.5, 0.0, 0.5, 0.0, 0.5, 0.03125, 0.5, 0.4375, 0.5, 0.4062, 0.5, 0.4062, 0.5, 0.4375, 0.5, 0.8437, 0.5, 0.8125, 0.5, 0.8125, 0.5, 0.8437, 0.5, 0.4062, 0.5, 0.375, 0.5, 0.375, 0.5, 0.4062, 0.5, 0.8125, 0.5, 0.7812, 0.5, 0.7812, 0.5, 0.8125, 0.5, 0.375, 0.5, 0.3438, 0.5, 0.3438, 0.5, 0.375, 0.5, 0.7812, 0.5, 0.75, 0.5, 0.75, 0.5, 0.7812, 0.5, 0.3438, 0.5, 0.3125, 0.5, 0.3125, 0.5, 0.3438, 0.5, 0.75, 0.5, 0.7188, 0.5, 0.7188, 0.5, 0.75, 0.5, 0.3125, 0.5, 0.2812, 0.5, 0.2812, 0.5, 0.3125, 0.5, 0.7188, 0.5, 0.6875, 0.5, 0.6875, 0.5, 0.7188, 0.5, 0.2812, 0.5, 0.25, 0.5, 0.25, 0.5, 0.2812, 0.5, 0.6875, 0.5, 0.6562, 0.5, 0.6562, 0.5, 0.6875, 0.5, 0.25, 0.5, 0.2187, 0.5, 0.2187, 0.5, 0.25, 0.5, 0.6562, 0.5, 0.625, 0.5, 0.625, 0.5, 0.6562, 0.5, 0.2187, 0.5, 0.1875, 0.5, 0.1875, 0.5, 0.2187, 0.5, 0.625, 0.5, 0.5938, 0.5, 0.5938, 0.5, 0.625, 0.5, 0.1875, 0.5, 0.1562, 0.5, 0.1562, 0.5, 0.1875, 0.5, 0.5938, 0.5, 0.5625, 0.5, 0.5625, 0.5, 0.5938, 0.5, 1.0, 0.5, 0.9688, 0.5, 0.9688, 0.5, 1.0, 0.5, 0.1562, 0.5, 0.125, 0.5, 0.125, 0.5, 0.1562, 0.5, 0.5625, 0.5, 0.5312, 0.5, 0.5312, 0.5, 0.5625, 0.5, 0.9688, 0.5, 0.9375, 0.5, 0.9375, 0.5, 0.9688, 0.5, 0.125, 0.5, 0.09375, 0.5, 0.09375, 0.5, 0.125, 0.5, 0.5312, 0.5, 0.5, 0.5, 0.5, 0.5, 0.5312, 0.5, 0.9375, 0.5, 0.9062, 0.5, 0.9062, 0.5, 0.9375, 0.5, 0.09375, 0.5, 0.0625, 0.5, 0.0625, 0.5, 0.09375, 0.5, 0.3125, 0.5, 0.2812, 0.5, 0.2812, 0.5, 0.3125, 0.5, 0.8125, 0.5, 0.7812, 0.5, 0.7812, 0.5, 0.8125, 0.5, 0.375, 0.5, 0.3438, 0.5, 0.3438, 0.5, 0.375, 0.5, 0.7812, 0.5, 0.75, 0.5, 0.75, 0.5, 0.7812, 0.5, 0.3438, 0.5, 0.3125, 0.5, 0.3125, 0.5, 0.3438, 0.5, 0.75, 0.5, 0.7188, 0.5, 0.7188, 0.5, 0.75, 0.5, 0.3125, 0.5, 0.2812, 0.5, 0.2812, 0.5, 0.3125, 0.5, 0.7188, 0.5, 0.6875, 0.5, 0.6875, 0.5, 0.7188, 0.5, 0.2812, 0.5, 0.25, 0.5, 0.25, 0.5, 0.2812, 0.5, 0.6875, 0.5, 0.6562, 0.5, 0.6562, 0.5, 0.6875, 0.5, 0.25, 0.5, 0.2187, 0.5, 0.2187, 0.5, 0.25, 0.5, 0.6562, 0.5, 0.625, 0.5, 0.625, 0.5, 0.6562, 0.5, 0.2187, 0.5, 0.1875, 0.5, 0.1875, 0.5, 0.2187, 0.5, 0.625, 0.5, 0.5938, 0.5, 0.5938, 0.5, 0.625, 0.5, 0.1875, 0.5, 0.1562, 0.5, 0.1562, 0.5, 0.1875, 0.5, 0.5938, 0.5, 0.5625, 0.5, 0.5625, 0.5, 0.5938, 0.5, 1.0, 0.5, 0.9688, 0.5, 0.9688, 0.5, 1.0, 0.5, 0.1562, 0.5, 0.125, 0.5, 0.125, 0.5, 0.1562, 0.5, 0.5625, 0.5, 0.5312, 0.5, 0.5312, 0.5, 0.5625, 0.5, 0.9688, 0.5, 0.9375, 0.5, 0.9375, 0.5, 0.9688, 0.5, 0.125, 0.5, 0.09375, 0.5, 0.09375, 0.5, 0.125, 0.5, 0.5312, 0.5, 0.5, 0.5, 0.5, 0.5, 0.5312, 0.5, 0.9375, 0.5, 0.9062, 0.5, 0.9062, 0.5, 0.9375, 0.5, 0.09375, 0.5, 0.0625, 0.5, 0.0625, 0.5, 0.09375, 0.5, 0.5, 0.5, 0.4688, 0.5, 0.4688, 0.5, 0.5, 0.5, 0.9062, 0.5, 0.875, 0.5, 0.875, 0.5, 0.9062, 0.5, 0.0625, 0.5, 0.03125, 0.5, 0.03125, 0.5, 0.0625, 0.5, 0.4688, 0.5, 0.4375, 0.5, 0.4375, 0.5, 0.4688, 0.5, 0.875, 0.5, 0.8437, 0.5, 0.8437, 0.5, 0.875, 0.5, 0.03125, 0.5, 0.0, 0.5, 0.0, 0.5, 0.03125, 0.5, 0.4375, 0.5, 0.4062, 0.5, 0.4062, 0.5, 0.4375, 0.5, 0.8437, 0.5, 0.8125, 0.5, 0.8125, 0.5, 0.8437, 0.5, 0.7462, -0.3671, 0.793, -0.3718, 0.8381, -0.3854, 0.8796, -0.4076, 0.9159, -0.4374, 0.9458, -0.4738, 0.968, -0.5153, 0.9816, -0.5603, 0.9862, -0.6071, 0.9816, -0.654, 0.968, -0.699, 0.9458, -0.7405, 0.9159, -0.7768, 0.8796, -0.8067, 0.8381, -0.8289, 0.793, -0.8425, 0.7462, -0.8471, 0.6994, -0.8425, 0.6544, -0.8289, 0.6129, -0.8067, 0.5765, -0.7768, 0.5467, -0.7405, 0.5245, -0.699, 0.5108, -0.654, 0.5062, -0.6071, 0.5108, -0.5603, 0.5245, -0.5153, 0.5467, -0.4738, 0.5765, -0.4374, 0.6129, -0.4076, 0.6544, -0.3854, 0.6994, -0.3718, 0.7188, 0.5, 0.6875, 0.5, 0.6875, 0.5, 0.7188, 0.5, 0.2812, 0.5, 0.25, 0.5, 0.25, 0.5, 0.2812, 0.5, 0.6875, 0.5, 0.6562, 0.5, 0.6562, 0.5, 0.6875, 0.5, 0.25, 0.5, 0.2187, 0.5, 0.2187, 0.5, 0.25, 0.5, 0.6562, 0.5, 0.625, 0.5, 0.625, 0.5, 0.6562, 0.5, 0.2187, 0.5, 0.1875, 0.5, 0.1875, 0.5, 0.2187, 0.5, 0.625, 0.5, 0.5938, 0.5, 0.5938, 0.5, 0.625, 0.5, 0.1875, 0.5, 0.1562, 0.5, 0.1562, 0.5, 0.1875, 0.5, 0.5938, 0.5, 0.5625, 0.5, 0.5625, 0.5, 0.5938, 0.5, 1.0, 0.5, 0.9688, 0.5, 0.9688, 0.5, 1.0, 0.5, 0.1562, 0.5, 0.125, 0.5, 0.125, 0.5, 0.1562, 0.5, 0.5625, 0.5, 0.5312, 0.5, 0.5312, 0.5, 0.5625, 0.5, 0.9688, 0.5, 0.9375, 0.5, 0.9375, 0.5, 0.9688, 0.5, 0.125, 0.5, 0.09375, 0.5, 0.09375, 0.5, 0.125, 0.5, 0.5312, 0.5, 0.5, 0.5, 0.5, 0.5, 0.5312, 0.5, 0.9375, 0.5, 0.9062, 0.5, 0.9062, 0.5, 0.9375, 0.5, 0.09375, 0.5, 0.0625, 0.5, 0.0625, 0.5, 0.09375, 0.5, 0.5, 0.5, 0.4688, 0.5, 0.4688, 0.5, 0.5, 0.5, 0.9062, 0.5, 0.875, 0.5, 0.875, 0.5, 0.9062, 0.5, 0.0625, 0.5, 0.03125, 0.5, 0.03125, 0.5, 0.0625, 0.5, 0.4688, 0.5, 0.4375, 0.5, 0.4375, 0.5, 0.4688, 0.5, 0.875, 0.5, 0.8437, 0.5, 0.8437, 0.5, 0.875, 0.5, 0.03125, 0.5, 0.0, 0.5, 0.0, 0.5, 0.03125, 0.5, 0.4375, 0.5, 0.4062, 0.5, 0.4062, 0.5, 0.4375, 0.5, 0.8437, 0.5, 0.8125, 0.5, 0.8125, 0.5, 0.8437, 0.5, 0.4062, 0.5, 0.375, 0.5, 0.375, 0.5, 0.4062, 0.5, 0.8125, 0.5, 0.7812, 0.5, 0.7812, 0.5, 0.8125, 0.5, 0.375, 0.5, 0.3438, 0.5, 0.3438, 0.5, 0.375, 0.5, 0.7812, 0.5, 0.75, 0.5, 0.75, 0.5, 0.7812, 0.5, 0.3438, 0.5, 0.3125, 0.5, 0.3125, 0.5, 0.3438, 0.5, 0.75, 0.5, 0.7188, 0.5, 0.7188, 0.5, 0.75, 0.5])
me_cylinder_002.materials.append(mat_material_001)
me_cylinder_002.materials.append(mat_material_002)
me_cylinder_002.materials.append(None)
me_cylinder_002.update()
me_cylinder = bpy.data.meshes.new('Cylinder')
me_cylinder.from_pydata([(0.0, 2.253, -0.1243), (0.0, 2.253, 0.1243), (0.1951, 2.234, -0.1243), (0.1951, 2.234, 0.1243), (0.3827, 2.177, -0.1243), (0.3827, 2.177, 0.1243), (0.5556, 2.084, -0.1243), (0.5556, 2.084, 0.1243), (0.7071, 1.96, -0.1243), (0.7071, 1.96, 0.1243), (0.8315, 1.809, -0.1243), (0.8315, 1.809, 0.1243), (0.9239, 1.636, -0.1243), (0.9239, 1.636, 0.1243), (0.9808, 1.448, -0.1243), (0.9808, 1.448, 0.1243), (1.0, 0.0, -0.1243), (1.0, 0.0, 0.1243), (0.9808, -0.1951, -0.1243), (0.9808, -0.1951, 0.1243), (0.9239, -0.3827, -0.1243), (0.9239, -0.3827, 0.1243), (0.8315, -0.5556, -0.1243), (0.8315, -0.5556, 0.1243), (0.7071, -0.7071, -0.1243), (0.7071, -0.7071, 0.1243), (0.5556, -0.8315, -0.1243), (0.5556, -0.8315, 0.1243), (0.3827, -0.9239, -0.1243), (0.3827, -0.9239, 0.1243), (0.1951, -0.9808, -0.1243), (0.1951, -0.9808, 0.1243), (0.0, -1.0, -0.1243), (0.0, -1.0, 0.1243), (-0.1951, -0.9808, -0.1243), (-0.1951, -0.9808, 0.1243), (-0.3827, -0.9239, -0.1243), (-0.3827, -0.9239, 0.1243), (-0.5556, -0.8315, -0.1243), (-0.5556, -0.8315, 0.1243), (-0.7071, -0.7071, -0.1243), (-0.7071, -0.7071, 0.1243), (-0.8315, -0.5556, -0.1243), (-0.8315, -0.5556, 0.1243), (-0.9239, -0.3827, -0.1243), (-0.9239, -0.3827, 0.1243), (-0.9808, -0.1951, -0.1243), (-0.9808, -0.1951, 0.1243), (-1.0, 0.0, -0.1243), (-1.0, 0.0, 0.1243), (-0.9808, 1.448, -0.1243), (-0.9808, 1.448, 0.1243), (-0.9239, 1.636, -0.1243), (-0.9239, 1.636, 0.1243), (-0.8315, 1.809, -0.1243), (-0.8315, 1.809, 0.1243), (-0.7071, 1.96, -0.1243), (-0.7071, 1.96, 0.1243), (-0.5556, 2.084, -0.1243), (-0.5556, 2.084, 0.1243), (-0.3827, 2.177, -0.1243), (-0.3827, 2.177, 0.1243), (-0.1951, 2.234, -0.1243), (-0.1951, 2.234, 0.1243)], [], [(0, 1, 3, 2), (2, 3, 5, 4), (4, 5, 7, 6), (6, 7, 9, 8), (8, 9, 11, 10), (10, 11, 13, 12), (12, 13, 15, 14), (14, 15, 17, 16), (16, 17, 19, 18), (18, 19, 21, 20), (20, 21, 23, 22), (22, 23, 25, 24), (24, 25, 27, 26), (26, 27, 29, 28), (28, 29, 31, 30), (30, 31, 33, 32), (32, 33, 35, 34), (34, 35, 37, 36), (36, 37, 39, 38), (38, 39, 41, 40), (40, 41, 43, 42), (42, 43, 45, 44), (44, 45, 47, 46), (46, 47, 49, 48), (48, 49, 51, 50), (50, 51, 53, 52), (52, 53, 55, 54), (54, 55, 57, 56), (56, 57, 59, 58), (58, 59, 61, 60), (3, 1, 63, 61, 59, 57, 55, 53, 51, 49, 47, 45, 43, 41, 39, 37, 35, 33, 31, 29, 27, 25, 23, 21, 19, 17, 15, 13, 11, 9, 7, 5), (60, 61, 63, 62), (62, 63, 1, 0), (0, 2, 4, 6, 8, 10, 12, 14, 16, 18, 20, 22, 24, 26, 28, 30, 32, 34, 36, 38, 40, 42, 44, 46, 48, 50, 52, 54, 56, 58, 60, 62)])
me_cylinder.polygons.foreach_set('use_smooth', [True] * 34)
_uv = me_cylinder.uv_layers.new(name='UVMap')
_uv.uv.foreach_set('vector', [1.0, 0.5, 1.0, 1.0, 0.9688, 1.0, 0.9688, 0.5, 0.9688, 0.5, 0.9688, 1.0, 0.9375, 1.0, 0.9375, 0.5, 0.9375, 0.5, 0.9375, 1.0, 0.9062, 1.0, 0.9062, 0.5, 0.9062, 0.5, 0.9062, 1.0, 0.875, 1.0, 0.875, 0.5, 0.875, 0.5, 0.875, 1.0, 0.8438, 1.0, 0.8438, 0.5, 0.8438, 0.5, 0.8438, 1.0, 0.8125, 1.0, 0.8125, 0.5, 0.8125, 0.5, 0.8125, 1.0, 0.7812, 1.0, 0.7812, 0.5, 0.7812, 0.5, 0.7812, 1.0, 0.75, 1.0, 0.75, 0.5, 0.75, 0.5, 0.75, 1.0, 0.7188, 1.0, 0.7188, 0.5, 0.7188, 0.5, 0.7188, 1.0, 0.6875, 1.0, 0.6875, 0.5, 0.6875, 0.5, 0.6875, 1.0, 0.6562, 1.0, 0.6562, 0.5, 0.6562, 0.5, 0.6562, 1.0, 0.625, 1.0, 0.625, 0.5, 0.625, 0.5, 0.625, 1.0, 0.5938, 1.0, 0.5938, 0.5, 0.5938, 0.5, 0.5938, 1.0, 0.5625, 1.0, 0.5625, 0.5, 0.5625, 0.5, 0.5625, 1.0, 0.5312, 1.0, 0.5312, 0.5, 0.5312, 0.5, 0.5312, 1.0, 0.5, 1.0, 0.5, 0.5, 0.5, 0.5, 0.5, 1.0, 0.4688, 1.0, 0.4688, 0.5, 0.4688, 0.5, 0.4688, 1.0, 0.4375, 1.0, 0.4375, 0.5, 0.4375, 0.5, 0.4375, 1.0, 0.4062, 1.0, 0.4062, 0.5, 0.4062, 0.5, 0.4062, 1.0, 0.375, 1.0, 0.375, 0.5, 0.375, 0.5, 0.375, 1.0, 0.3438, 1.0, 0.3438, 0.5, 0.3438, 0.5, 0.3438, 1.0, 0.3125, 1.0, 0.3125, 0.5, 0.3125, 0.5, 0.3125, 1.0, 0.2812, 1.0, 0.2812, 0.5, 0.2812, 0.5, 0.2812, 1.0, 0.25, 1.0, 0.25, 0.5, 0.25, 0.5, 0.25, 1.0, 0.2188, 1.0, 0.2188, 0.5, 0.2188, 0.5, 0.2188, 1.0, 0.1875, 1.0, 0.1875, 0.5, 0.1875, 0.5, 0.1875, 1.0, 0.1562, 1.0, 0.1562, 0.5, 0.1562, 0.5, 0.1562, 1.0, 0.125, 1.0, 0.125, 0.5, 0.125, 0.5, 0.125, 1.0, 0.09375, 1.0, 0.09375, 0.5, 0.09375, 0.5, 0.09375, 1.0, 0.0625, 1.0, 0.0625, 0.5, 0.2968, 0.4854, 0.25, 0.49, 0.2032, 0.4854, 0.1582, 0.4717, 0.1167, 0.4496, 0.08029, 0.4197, 0.05045, 0.3833, 0.02827, 0.3418, 0.01461, 0.2968, 0.01, 0.25, 0.01461, 0.2032, 0.02827, 0.1582, 0.05045, 0.1167, 0.08029, 0.08029, 0.1167, 0.05045, 0.1582, 0.02827, 0.2032, 0.01461, 0.25, 0.01, 0.2968, 0.01461, 0.3418, 0.02827, 0.3833, 0.05045, 0.4197, 0.08029, 0.4496, 0.1167, 0.4717, 0.1582, 0.4854, 0.2032, 0.49, 0.25, 0.4854, 0.2968, 0.4717, 0.3418, 0.4496, 0.3833, 0.4197, 0.4197, 0.3833, 0.4496, 0.3418, 0.4717, 0.0625, 0.5, 0.0625, 1.0, 0.03125, 1.0, 0.03125, 0.5, 0.03125, 0.5, 0.03125, 1.0, 0.0, 1.0, 0.0, 0.5, 0.75, 0.49, 0.7968, 0.4854, 0.8418, 0.4717, 0.8833, 0.4496, 0.9197, 0.4197, 0.9496, 0.3833, 0.9717, 0.3418, 0.9854, 0.2968, 0.99, 0.25, 0.9854, 0.2032, 0.9717, 0.1582, 0.9496, 0.1167, 0.9197, 0.08029, 0.8833, 0.05045, 0.8418, 0.02827, 0.7968, 0.01461, 0.75, 0.01, 0.7032, 0.01461, 0.6582, 0.02827, 0.6167, 0.05045, 0.5803, 0.08029, 0.5504, 0.1167, 0.5283, 0.1582, 0.5146, 0.2032, 0.51, 0.25, 0.5146, 0.2968, 0.5283, 0.3418, 0.5504, 0.3833, 0.5803, 0.4197, 0.6167, 0.4496, 0.6582, 0.4717, 0.7032, 0.4854])
me_cylinder.materials.append(mat_material_001)
me_cylinder.update()

# ---- objects
ob_camera = bpy.data.objects.new('Camera', cam_camera)
ob_empty = bpy.data.objects.new('Empty', None)
ob_cylinder = bpy.data.objects.new('Cylinder', me_cylinder_002)
ob_cylinder_001 = bpy.data.objects.new('Cylinder.001', me_cylinder)

# ---- transforms, parenting, visibility, modifiers, constraints
ob_camera.location = (11.11, 4.739, 5.898)
ob_camera.rotation_euler = (1.133, -3.931e-06, 1.977)
ob_camera.lock_rotations_4d = False
ob_camera.empty_display_type = 'ARROWS'
ob_camera.color = (0.0, 0.0, 0.0, 0.0)
ob_camera.display_type = 'WIRE'
ob_camera.lineart.crease_threshold = 0.0
ob_empty.location = (7.794e-18, -0.003231, 0.2023)
ob_empty.rotation_euler = (1.571, -0.0, 1.571)
ob_empty.empty_display_type = 'IMAGE'
ob_empty.empty_display_size = 5.0
ob_cylinder.location = (0.0, -0.008775, 0.0)
ob_cylinder.rotation_euler = (0.0, -0.0, -2.251)
ob_cylinder.scale = (0.9272, 0.9272, 0.9272)
ob_cylinder_001.location = (0.0, 0.0, 2.576)
ob_cylinder_001.scale = (0.2612, 0.2612, 0.2612)

# ---- collection membership
col_collection.objects.link(ob_camera)
col_collection.objects.link(ob_empty)
col_collection.objects.link(ob_cylinder)
col_collection.objects.link(ob_cylinder_001)

# ---- scene / render settings (as saved in the file)
scene.camera = ob_camera
scene.frame_start = 1; scene.frame_end = 250; scene.frame_set(1)
scene.render.engine = 'CYCLES'
scene.render.film_transparent = True
scene.cycles.samples = 100
scene.cycles.sampling_pattern = 'TABULATED_SOBOL'
scene.cycles.use_light_tree = False
scene.view_settings.view_transform = 'Filmic'
bpy.context.view_layer.update()

